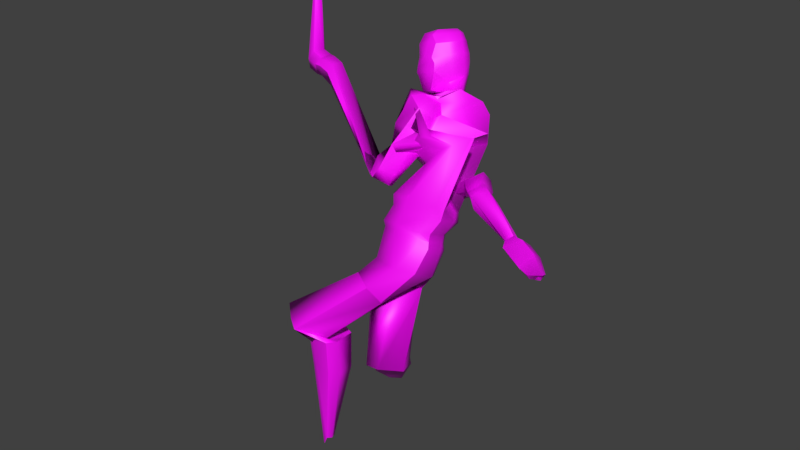 # Source: 372.blend  (saved by Blender 2.93.20; exported with 4.5.12 LTS)
import bpy
from mathutils import Matrix  # noqa: F401  (used for matrix-valued properties, if any)

bpy.ops.wm.read_factory_settings(use_empty=True)
scene = bpy.context.scene
scene.name = 'Scene'

# ---- collections
col_collection_1 = bpy.data.collections.new('Collection 1'); scene.collection.children.link(col_collection_1)

# ---- images (referenced by path relative to the original .blend; pixels are not part of the script)
import os
ASSET_DIR = os.environ.get("B2B_ASSET_DIR", "")  # directory of the original .blend (textures are referenced by path, not embedded)
HERE = os.path.dirname(os.path.abspath(__file__))  # packed textures are extracted next to this script under _unpacked/

def load_image(name, relpath, width, height, colorspace="sRGB"):
    """Load a texture the original file referenced (path relative to the .blend, or extracted next to this script)."""
    p = next((c for c in (os.path.join(HERE, relpath), os.path.join(ASSET_DIR, relpath)) if relpath and os.path.exists(c)), "")
    if p:
        img = bpy.data.images.load(p, check_existing=True)
        img.name = name
    else:  # same state as the original file: an image datablock whose file is absent (Cycles renders it pink)
        img = bpy.data.images.new(name, width, height)
        img.source = "FILE"
        img.filepath = "//" + (relpath or name)
    img.colorspace_settings.name = colorspace
    return img
img_372_0_bmp = load_image('372.0.bmp', '372.0.bmp', 1024, 1024, 'sRGB')
img_372_1_bmp = load_image('372.1.bmp', '372.1.bmp', 1024, 1024, 'sRGB')

# ---- materials (node trees are filled in below, after node groups)
mat_material0 = bpy.data.materials.new('Material0')
mat_material0.alpha_threshold = 0.0
mat_material0.use_transparent_shadow = False
mat_material0.specular_color = (0.0, 0.0, 0.0)
mat_material0.roughness = 0.5
mat_material1 = bpy.data.materials.new('Material1')
mat_material1.alpha_threshold = 0.0
mat_material1.use_transparent_shadow = False
mat_material1.specular_color = (0.0, 0.0, 0.0)
mat_material1.roughness = 0.5

# ---- material node trees
mat_material0.use_nodes = True; mat_material0.node_tree.nodes.clear()
_N = mat_material0.node_tree.nodes; _L = mat_material0.node_tree.links
n0 = _N.new('ShaderNodeBsdfPrincipled'); n0.name = 'Principled BSDF'; n0.location = (10, 300)
n0.distribution = 'GGX'
n0.subsurface_method = 'BURLEY'
n0.inputs[3].default_value = 1.45
n0.inputs[27].default_value = (0.0, 0.0, 0.0, 1.0)
n0.inputs[28].default_value = 1.0
n1 = _N.new('ShaderNodeOutputMaterial'); n1.name = 'Material Output'; n1.location = (300, 300)
n2 = _N.new('ShaderNodeTexImage'); n2.name = 'Image Texture'; n2.location = (-280, 280)
n2.image = img_372_0_bmp
_L.new(n0.outputs[0], n1.inputs[0])
_L.new(n2.outputs[0], n0.inputs[0])
n1.is_active_output = True
mat_material1.use_nodes = True; mat_material1.node_tree.nodes.clear()
_N = mat_material1.node_tree.nodes; _L = mat_material1.node_tree.links
n0 = _N.new('ShaderNodeBsdfPrincipled'); n0.name = 'Principled BSDF'; n0.location = (10, 300)
n0.distribution = 'GGX'
n0.subsurface_method = 'BURLEY'
n0.inputs[3].default_value = 1.45
n0.inputs[27].default_value = (0.0, 0.0, 0.0, 1.0)
n0.inputs[28].default_value = 1.0
n1 = _N.new('ShaderNodeOutputMaterial'); n1.name = 'Material Output'; n1.location = (300, 300)
n2 = _N.new('ShaderNodeTexImage'); n2.name = 'Image Texture'; n2.location = (-280, 280)
n2.image = img_372_1_bmp
_L.new(n0.outputs[0], n1.inputs[0])
_L.new(n2.outputs[0], n0.inputs[0])
n1.is_active_output = True

# ---- world
world_world = bpy.data.worlds.new('World'); scene.world = world_world
world_world.color = (0.05088, 0.05088, 0.05088)
world_world.use_sun_shadow = False
world_world.sun_shadow_jitter_overblur = 0.0
world_world.cycles.sampling_method = 'MANUAL'

# ---- meshes
me_372_ms3d_m = bpy.data.meshes.new('372.ms3d.m')
me_372_ms3d_m.from_pydata([(5.884, -2.54, 9.792), (5.86, -2.58, 9.77), (6.202, -2.993, 9.768), (6.227, -2.995, 9.749), (5.84, -2.604, 9.764), (6.211, -2.951, 9.777), (5.328, -2.099, 9.381), (5.136, -1.995, 9.224), (5.093, -2.016, 9.26), (5.215, -2.176, 9.463), (5.338, -2.376, 9.215), (5.089, -2.184, 9.154), (5.18, -2.109, 9.125), (5.409, -2.332, 9.177), (5.012, -2.105, 9.271), (5.121, -2.286, 9.472), (5.121, -2.286, 9.472), (5.012, -2.105, 9.271), (5.089, -2.184, 9.154), (5.338, -2.376, 9.215), (5.184, -2.046, 9.132), (5.432, -2.229, 9.207), (5.432, -2.229, 9.207), (5.184, -2.046, 9.132), (5.136, -1.995, 9.224), (5.328, -2.099, 9.381), (5.486, -2.236, 9.489), (5.413, -2.268, 9.561), (5.695, -2.597, 9.41), (5.743, -2.581, 9.379), (5.359, -2.332, 9.56), (5.359, -2.332, 9.56), (5.695, -2.597, 9.41), (5.742, -2.506, 9.415), (5.742, -2.506, 9.415), (5.486, -2.236, 9.489), (5.884, -2.54, 9.792), (5.86, -2.58, 9.77), (6.202, -2.993, 9.768), (6.227, -2.995, 9.749), (5.84, -2.604, 9.764), (5.84, -2.604, 9.764), (6.202, -2.993, 9.768), (6.211, -2.951, 9.777), (6.211, -2.951, 9.777), (5.884, -2.54, 9.792), (4.594, -1.254, 8.249), (4.321, -1.151, 8.226), (4.274, -1.257, 8.326), (4.539, -1.342, 8.392), (4.508, -1.631, 8.121), (4.209, -1.519, 8.095), (4.293, -1.347, 8.006), (4.596, -1.465, 8.018), (4.539, -1.342, 8.392), (4.274, -1.257, 8.326), (4.191, -1.445, 8.376), (4.458, -1.546, 8.397), (4.323, -1.199, 8.02), (4.619, -1.311, 8.045), (5.136, -1.995, 9.224), (5.093, -2.016, 9.26), (5.089, -2.184, 9.154), (4.596, -1.465, 8.018), (5.18, -2.109, 9.125), (5.093, -2.016, 9.26), (5.012, -2.105, 9.271), (5.18, -2.109, 9.125), (5.184, -2.046, 9.132), (1.307, -0.217, 7.556), (1.075, -0.3952, 7.726), (1.383, -0.2534, 7.998), (1.541, -0.096, 7.688), (1.057, -0.6065, 8.121), (1.281, -0.4914, 8.292), (1.057, -0.6065, 8.121), (1.099, -0.7261, 8.258), (1.281, -0.4914, 8.292), (1.269, -0.6258, 8.364), (1.167, -0.3404, 7.474), (1.376, -0.653, 7.407), (0.02913, -0.7673, 8.067), (1.541, -0.096, 7.688), (1.754, -0.445, 7.917), (0.0217, -0.3818, 8.107), (1.383, -0.2534, 7.998), (1.117, -0.9195, 8.076), (1.281, -0.4914, 8.292), (1.572, -0.6589, 8.404), (1.117, -0.9195, 8.076), (1.146, -0.9339, 8.278), (1.387, -0.7921, 8.429), (1.572, -0.6589, 8.404), (1.827, -0.05091, 7.411), (1.952, -0.1816, 7.256), (1.637, -0.3411, 7.092), (1.386, -0.2288, 7.152), (1.45, -0.04006, 7.162), (1.685, 0.0712, 7.267), (1.685, 0.0712, 7.267), (1.669, -0.2338, 6.894), (1.772, 0.1488, 7.089), (1.886, 0.08724, 7.092), (1.545, -0.09596, 6.9), (1.979, -0.07227, 7.069), (1.521, 0.01617, 6.957), (1.772, 0.1488, 7.089), (3.911, -1.042, 8.184), (1.772, 0.1488, 7.089), (1.886, 0.08724, 7.092), (3.875, -1.142, 8.312), (3.776, -1.406, 7.988), (3.849, -1.251, 7.883), (3.875, -1.142, 8.312), (3.793, -1.326, 8.326), (3.888, -1.102, 7.916), (3.911, -1.042, 8.184), (4.156, -1.107, 8.238), (4.11, -1.213, 8.338), (4.049, -1.463, 8.101), (4.23, -1.325, 7.965), (4.11, -1.213, 8.338), (4.031, -1.387, 8.382), (4.158, -1.156, 8.031), (4.156, -1.107, 8.238), (4.321, -1.151, 8.226), (4.274, -1.257, 8.326), (4.209, -1.519, 8.095), (4.293, -1.347, 8.006), (4.274, -1.257, 8.326), (4.191, -1.445, 8.376), (4.323, -1.199, 8.02), (4.321, -1.151, 8.226), (1.11, 0.7192, 5.081), (2.343, 1.103, 3.897), (1.195, 0.3167, 4.976), (2.918, 0.8704, 4.383), (1.337, 0.6248, 5.301), (1.074, 0.3459, 5.213), (3.024, 1.079, 4.513), (1.566, 0.7897, 5.563), (2.734, 1.338, 4.419), (2.551, 1.444, 4.308), (1.287, 0.8919, 5.391), (2.551, 1.444, 4.308), (1.287, 0.8919, 5.391), (2.517, 0.737, 3.929), (1.305, 0.1276, 5.033), (0.7771, 0.0003308, 5.177), (2.709, 0.5163, 4.096), (2.557, 1.06, 4.008), (2.483, 0.7923, 4.005), (2.363, 1.176, 4.056), (1.891, 1.013, 4.109), (2.023, 1.186, 4.101), (2.023, 1.186, 4.101), (2.551, 1.444, 4.308), (2.734, 1.338, 4.419), (2.363, 1.176, 4.056), (1.989, 0.5451, 4.027), (2.247, 0.4246, 4.02), (2.517, 1.02, 3.359), (2.557, 1.06, 4.008), (2.483, 0.7923, 4.005), (2.444, 0.7202, 3.398), (2.285, 1.183, 3.494), (2.363, 1.176, 4.056), (2.557, 1.06, 4.008), (2.517, 1.02, 3.359), (2.005, 1.174, 3.462), (1.891, 1.013, 4.109), (2.023, 1.186, 4.101), (1.871, 0.9966, 3.42), (2.023, 1.186, 4.101), (2.005, 1.174, 3.462), (1.945, 0.6139, 3.357), (1.989, 0.5451, 4.027), (2.247, 0.4246, 4.02), (2.286, 0.5501, 3.353), (2.26, 1.088, 1.701), (2.254, 0.9609, 1.859), (2.218, 1.115, 1.723), (2.26, 1.088, 1.701), (2.102, 1.035, 1.864), (2.155, 1.117, 1.883), (2.155, 1.117, 1.883), (2.142, 0.9241, 1.85), (2.202, 0.8969, 1.849), (1.42, -1.152, 8.363), (1.165, -1.254, 8.451), (1.243, -1.281, 8.538), (1.243, -1.281, 8.538), (1.165, -1.254, 8.451), (1.08, -1.504, 8.633), (1.383, -0.8895, 8.191), (1.505, -1.216, 8.288), (1.11, -0.9163, 8.422), (0.9173, -1.168, 8.521), (1.11, -0.9163, 8.422), (1.122, -1.679, 8.591), (1.049, -1.484, 8.373), (1.216, -1.786, 8.531), (1.42, -1.152, 8.363), (1.243, -1.281, 8.538), (1.47, -1.057, 8.403), (1.444, -1.108, 8.735), (1.444, -1.108, 8.735), (1.256, -1.352, 8.888), (1.459, -1.137, 8.872), (1.243, -1.281, 8.538), (1.204, -1.312, 8.64), (1.291, -1.367, 8.998), (1.545, -1.166, 8.95), (1.561, -1.301, 9.164), (1.378, -1.431, 9.192), (1.561, -1.301, 9.164), (1.492, -1.504, 9.305), (1.705, -1.384, 9.269), (1.378, -1.431, 9.192), (1.678, -1.498, 9.339), (1.452, -1.769, 9.334), (1.595, -1.878, 9.285), (1.796, -1.612, 9.283), (1.34, -1.691, 9.303), (1.244, -1.62, 9.206), (1.244, -1.62, 9.206), (1.146, -1.547, 9.02), (1.126, -1.534, 8.883), (1.08, -1.504, 8.633), (1.387, -1.848, 9.258), (1.292, -1.819, 9.133), (1.292, -1.819, 9.133), (1.18, -1.766, 8.947), (1.13, -1.712, 8.823), (1.122, -1.679, 8.591), (1.262, -1.872, 8.717), (1.216, -1.786, 8.531), (1.307, -1.935, 8.873), (1.39, -1.978, 9.067), (1.39, -1.978, 9.067), (1.485, -1.964, 9.21), (-2.343, 1.112, 7.061), (-2.025, 0.9573, 6.823), (-2.093, 0.9156, 6.814), (-2.371, 1.071, 7.075), (-1.984, 0.9622, 6.871), (-2.33, 1.133, 6.983), (-1.148, 0.2176, 6.779), (-1.185, 0.1736, 6.763), (-1.382, 0.3497, 6.717), (-1.292, 0.4632, 6.783), (-1.273, 0.1339, 6.886), (-1.209, 0.1975, 6.967), (-1.53, 0.4261, 7.095), (-1.621, 0.3471, 7.007), (-1.098, 0.2716, 6.875), (-1.238, 0.5262, 6.902), (-1.209, 0.1975, 6.967), (-1.098, 0.2716, 6.875), (-1.238, 0.5262, 6.902), (-1.53, 0.4261, 7.095), (-1.256, 0.1115, 6.829), (-1.607, 0.2822, 6.857), (-1.185, 0.1736, 6.763), (-1.256, 0.1115, 6.829), (-1.607, 0.2822, 6.857), (-1.382, 0.3497, 6.717), (-1.516, 0.4635, 6.728), (-1.401, 0.5543, 6.788), (-1.823, 0.5437, 7.004), (-1.931, 0.5259, 6.965), (-1.701, 0.7581, 6.81), (-1.701, 0.7581, 6.81), (-1.823, 0.5437, 7.004), (-1.81, 0.4342, 6.859), (-1.81, 0.4342, 6.859), (-1.516, 0.4635, 6.728), (-2.093, 0.9156, 6.814), (-2.025, 0.9573, 6.823), (-2.343, 1.112, 7.061), (-2.371, 1.071, 7.075), (-1.984, 0.9622, 6.871), (-1.984, 0.9622, 6.871), (-2.343, 1.112, 7.061), (-2.33, 1.133, 6.983), (-2.33, 1.133, 6.983), (-2.093, 0.9156, 6.814), (-0.1692, -0.1294, 7.11), (-0.2523, -0.2097, 7.01), (-0.4661, -0.01152, 7.033), (-0.3482, 0.0936, 7.113), (-0.3902, -0.3462, 7.234), (-0.2932, -0.2784, 7.408), (-0.527, -0.05971, 7.433), (-0.636, -0.1346, 7.264), (-0.09871, -0.08829, 7.305), (-0.1692, -0.1294, 7.11), (-0.3482, 0.0936, 7.113), (-0.3086, 0.1055, 7.328), (-0.3857, -0.3574, 7.082), (-0.6175, -0.1415, 7.107), (-1.185, 0.1736, 6.763), (-1.148, 0.2176, 6.779), (-1.209, 0.1975, 6.967), (-1.273, 0.1339, 6.886), (-0.636, -0.1346, 7.264), (-1.148, 0.2176, 6.779), (-1.098, 0.2716, 6.875), (-1.273, 0.1339, 6.886), (-1.256, 0.1115, 6.829), (1.891, -2.13, 6.829), (1.462, -2.175, 6.78), (1.585, -1.967, 6.543), (1.871, -1.898, 6.527), (1.599, -2.324, 7.179), (1.9, -2.283, 7.19), (1.9, -2.283, 7.19), (1.655, -2.324, 7.357), (1.599, -2.324, 7.179), (1.876, -2.283, 7.341), (1.1, -1.663, 7.102), (1.336, -1.683, 6.816), (1.389, -1.988, 6.593), (0.9257, -1.106, 7.035), (1.988, -1.734, 6.95), (1.871, -1.898, 6.527), (1.891, -2.13, 6.829), (1.465, -2.146, 7.411), (2.077, -2.059, 7.399), (1.9, -2.283, 7.19), (1.603, -2.226, 7.54), (1.465, -2.146, 7.411), (1.915, -2.169, 7.518), (2.077, -2.059, 7.399), (1.897, -1.522, 6.326), (1.819, -1.297, 6.347), (1.444, -1.399, 6.375), (1.374, -1.664, 6.31), (1.508, -1.685, 6.164), (1.773, -1.598, 6.139), (1.773, -1.598, 6.139), (1.391, -1.306, 6.174), (1.753, -1.462, 5.976), (1.799, -1.354, 6.031), (1.379, -1.453, 6.061), (1.77, -1.215, 6.151), (1.451, -1.54, 6.001), (1.753, -1.462, 5.976), (1.799, -1.354, 6.031), (1.753, -1.462, 5.976), (0.05811, -0.5022, 7.019), (0.1502, -0.3955, 7.108), (-0.004223, -0.6362, 7.429), (-0.1047, -0.7174, 7.275), (0.1502, -0.3955, 7.108), (0.1983, -0.3825, 7.303), (-0.09588, -0.7095, 7.118), (0.05811, -0.5022, 7.019), (-0.1166, -0.2997, 7.011), (-0.03367, -0.2195, 7.11), (-0.1632, -0.3726, 7.396), (-0.3631, -0.4193, 7.234), (-0.03367, -0.2195, 7.11), (0.03186, -0.1824, 7.292), (-0.2503, -0.4476, 7.084), (-0.1166, -0.2997, 7.011), (-0.2523, -0.2097, 7.01), (-0.1692, -0.1294, 7.11), (-0.2932, -0.2784, 7.408), (-0.3902, -0.3462, 7.234), (-0.1692, -0.1294, 7.11), (-0.09871, -0.08829, 7.305), (-0.3857, -0.3574, 7.082), (-0.2523, -0.2097, 7.01), (1.192, -0.4103, 5.029), (1.469, -0.3611, 3.31), (1.595, -0.5419, 5.04), (1.526, 0.3602, 3.316), (1.816, 0.34, 3.277), (1.889, 0.05624, 5.053), (1.95, 0.09977, 3.33), (1.893, -0.2855, 5.088), (1.966, -0.0858, 3.366), (1.893, -0.2855, 5.088), (1.966, -0.0858, 3.366), (1.051, -0.2344, 5.052), (1.187, -0.1543, 3.31), (1.07, 0.1565, 3.365), (2.063, -0.04401, 3.082), (1.803, -0.1117, 3.014), (2.119, -0.1847, 3.256), (1.855, -0.5315, 3.435), (2.074, -0.3249, 3.421), (1.95, 0.09977, 3.33), (1.966, -0.0858, 3.366), (2.074, -0.3249, 3.421), (2.119, -0.1847, 3.256), (1.476, -0.5276, 3.175), (1.414, -0.3116, 3.001), (1.803, -0.1117, 3.014), (2.063, -0.04401, 3.082), (2.232, -0.4097, 2.57), (1.928, -0.4562, 2.524), (2.063, -0.04401, 3.082), (2.119, -0.1847, 3.256), (2.296, -0.5383, 2.85), (2.232, -0.4097, 2.57), (2.074, -0.3249, 3.421), (1.855, -0.5315, 3.435), (2.247, -0.796, 2.954), (2.072, -0.9343, 2.918), (2.074, -0.3249, 3.421), (2.247, -0.796, 2.954), (1.476, -0.5276, 3.175), (1.752, -0.9074, 2.689), (1.414, -0.3116, 3.001), (1.756, -0.6165, 2.499), (2.7, -1.447, 1.806), (2.614, -1.402, 1.783), (2.704, -1.442, 1.844), (2.7, -1.447, 1.806), (2.657, -1.47, 1.932), (2.737, -1.411, 1.923), (2.737, -1.411, 1.923), (2.563, -1.477, 1.86), (2.548, -1.449, 1.802), (1.617, -1.565, 8.315), (1.587, -1.575, 8.199), (1.605, -1.292, 8.253), (1.507, -1.828, 8.379), (1.587, -1.575, 8.199), (1.617, -1.565, 8.315), (1.476, -1.222, 8.093), (1.34, -1.522, 8.141), (1.476, -1.222, 8.093), (1.342, -1.845, 8.461), (1.702, -1.234, 8.265), (1.617, -1.565, 8.315), (1.605, -1.292, 8.253), (1.868, -1.43, 8.483), (1.928, -1.494, 8.592), (1.777, -1.748, 8.578), (1.868, -1.43, 8.483), (1.657, -1.656, 8.371), (1.617, -1.565, 8.315), (1.951, -1.475, 8.708), (1.831, -1.778, 8.677), (1.976, -1.617, 8.917), (1.897, -1.826, 8.883), (1.97, -1.586, 9.111), (1.905, -1.818, 9.059), (1.976, -1.617, 8.917), (1.897, -1.826, 8.883), (1.925, -1.685, 9.193), (1.716, -1.97, 9.176), (1.762, -2.012, 9.052), (1.762, -2.014, 8.897), (1.762, -2.014, 8.897), (1.708, -1.975, 8.685), (1.635, -1.921, 8.58), (1.507, -1.828, 8.379), (1.61, -2.017, 9.126), (1.558, -2.022, 8.975), (1.558, -2.022, 8.975), (1.49, -2.002, 8.763), (1.458, -1.961, 8.628), (1.342, -1.845, 8.461), (1.387, -0.7921, 8.429), (1.146, -0.9339, 8.278), (0.9173, -1.168, 8.521), (0.4568, 0.1986, 6.43), (0.4445, -0.169, 6.288), (0.3225, 0.08886, 6.676), (0.275, -0.2249, 6.558), (0.3065, 0.01707, 6.864), (0.2852, -0.2637, 6.704), (1.376, -0.653, 7.407), (0.0217, -0.3818, 8.107), (0.5033, -0.2827, 6.223), (0.3224, -0.4059, 6.463), (0.3671, -0.473, 6.627), (0.2371, -1.068, 7.726), (0.02913, -0.7673, 8.067), (1.117, -0.9195, 8.076), (0.3912, -1.318, 8.142), (0.5533, -1.332, 8.335), (0.7376, -0.4539, 6.137), (0.6123, -0.5444, 6.393), (0.6361, -0.5952, 6.545), (0.5319, -1.222, 7.554), (0.7438, -1.502, 8.05), (0.8445, -1.509, 8.168), (1.049, -1.484, 8.373), (0.4546, 0.2361, 6.307), (0.4279, -0.0899, 6.149), (0.4982, -0.2384, 6.076), (0.7072, -0.4176, 5.988), (0.4101, 0.3038, 6.207), (0.4025, -0.03045, 6.048), (0.4674, 0.5812, 5.828), (0.4253, 0.1811, 5.613), (0.4671, -0.2148, 5.954), (0.5226, -0.006643, 5.532), (0.7366, -0.1784, 5.439), (0.674, -0.3989, 5.868), (1.11, 0.7192, 5.081), (1.195, 0.3167, 4.976), (1.305, 0.1276, 5.033), (0.7771, 0.0003308, 5.177), (1.34, -1.522, 8.141), (1.603, -2.226, 7.54), (1.915, -2.169, 7.518), (1.328, -0.7243, 6.248), (1.086, -0.6934, 6.03), (1.475, -0.6343, 6.019), (1.001, -0.8119, 6.249), (1.353, -0.8294, 6.418), (1.033, -0.8689, 6.386), (1.336, -1.683, 6.816), (0.9257, -1.106, 7.035), (0.7928, -0.7864, 6.263), (0.9499, -0.6479, 6.042), (0.8058, -0.8278, 6.44), (0.6972, -1.453, 7.311), (1.1, -1.663, 7.102), (1.465, -2.146, 7.411), (0.8609, -1.711, 7.719), (1.023, -1.725, 7.912), (1.455, -0.5819, 5.904), (1.096, -0.6365, 5.879), (0.9253, -0.5877, 5.904), (1.475, -0.5671, 5.777), (1.107, -0.6067, 5.763), (1.163, -0.4222, 5.316), (1.611, -0.3541, 5.367), (0.8952, -0.5649, 5.781), (0.9507, -0.3567, 5.359), (1.595, -0.5419, 5.04), (1.192, -0.4103, 5.029), (1.051, -0.2344, 5.052), (0.8963, 0.3663, 6.789), (1.304, 0.1454, 6.708), (1.431, 0.2557, 6.416), (0.9782, 0.4608, 6.556), (0.8439, 0.3433, 7.024), (1.341, 0.1007, 6.879), (0.2649, -0.1083, 8.005), (0.4509, -0.04773, 7.897), (0.8436, -0.2175, 7.527), (0.9453, -0.1112, 7.956), (0.7445, -0.1512, 8.039), (1.694, -0.7815, 8.467), (1.383, -0.8895, 8.191), (1.371, -0.3273, 7.655), (0.4754, 0.1419, 6.725), (0.6121, 0.2822, 6.452), (0.4399, 0.07665, 6.897), (0.05939, -0.3664, 8.094), (1.754, -0.445, 7.917), (1.572, -0.6589, 8.404), (1.11, -0.9163, 8.422), (1.387, -0.7921, 8.429), (0.9173, -1.168, 8.521), (0.3225, 0.08886, 6.676), (0.4568, 0.1986, 6.43), (0.3065, 0.01707, 6.864), (0.0217, -0.3818, 8.107), (1.393, 0.2607, 6.314), (0.9712, 0.4652, 6.416), (0.5988, 0.3242, 6.35), (0.4546, 0.2361, 6.307), (0.4546, 0.2361, 6.307), (1.408, 0.4712, 5.786), (0.9801, 0.6911, 5.88), (0.7557, 0.7456, 5.898), (0.5892, 0.4097, 6.252), (0.4674, 0.5812, 5.828), (0.4101, 0.3038, 6.207), (1.337, 0.6248, 5.301), (1.566, 0.7897, 5.563), (1.287, 0.8919, 5.391), (1.11, 0.7192, 5.081), (1.573, -0.1813, 6.501), (1.717, -0.1431, 6.258), (1.667, -0.322, 6.673), (1.085, -0.5561, 7.144), (1.074, -0.7567, 7.046), (1.644, -0.6957, 7.327), (1.636, -0.8967, 7.236), (2.137, -1.956, 7.539), (1.383, -0.5926, 6.338), (1.546, -0.481, 6.076), (1.409, -0.7073, 6.485), (0.9368, -1.07, 7.054), (1.988, -1.734, 6.95), (2.077, -2.059, 7.399), (1.476, -1.222, 8.093), (1.915, -2.169, 7.518), (1.34, -1.522, 8.141), (1.328, -0.7243, 6.248), (1.475, -0.6343, 6.019), (1.353, -0.8294, 6.418), (0.9257, -1.106, 7.035), (1.66, -0.09789, 6.138), (1.539, -0.4445, 5.97), (1.455, -0.5819, 5.904), (1.685, 0.1149, 5.595), (1.762, -0.07744, 5.492), (1.573, -0.3947, 5.855), (1.611, -0.3541, 5.367), (1.475, -0.5671, 5.777), (1.889, 0.05624, 5.053), (1.893, -0.2855, 5.088), (1.595, -0.5419, 5.04), (1.828, -1.137, 8.73), (1.686, -1.169, 8.963), (1.854, -1.222, 8.883), (1.591, -1.128, 8.841), (1.545, -1.166, 8.95), (1.641, -1.066, 8.325), (1.47, -1.057, 8.403), (1.566, -1.079, 8.714), (1.771, -1.095, 8.58), (1.809, -1.094, 8.643), (1.918, -1.294, 9.082), (1.718, -1.297, 9.157), (1.705, -1.384, 9.269), (1.909, -1.429, 9.24), (1.505, -1.216, 8.288), (1.42, -1.152, 8.363), (1.561, -1.301, 9.164), (1.459, -1.137, 8.872), (1.444, -1.108, 8.735), (1.678, -1.498, 9.339), (1.796, -1.612, 9.283), (1.952, -1.37, 8.805), (1.912, -1.372, 8.649), (1.951, -1.475, 8.708), (1.873, -1.313, 8.531), (1.702, -1.234, 8.265), (1.969, -1.487, 9.007), (1.97, -1.586, 9.111), (1.605, -1.292, 8.253), (1.976, -1.617, 8.917), (1.928, -1.494, 8.592), (1.868, -1.43, 8.483), (1.925, -1.685, 9.193)], [], [(1, 2, 0), (2, 3, 0), (4, 2, 1), (5, 0, 3), (7, 8, 6), (8, 9, 6), (11, 12, 10), (12, 13, 10), (8, 14, 9), (14, 15, 9), (17, 18, 16), (18, 19, 16), (12, 20, 13), (20, 21, 13), (23, 24, 22), (24, 25, 22), (6, 9, 26), (9, 27, 26), (10, 13, 28), (13, 29, 28), (9, 15, 27), (15, 30, 27), (16, 19, 31), (19, 32, 31), (13, 21, 29), (21, 33, 29), (22, 25, 34), (25, 35, 34), (26, 27, 36), (27, 37, 36), (28, 29, 38), (29, 39, 38), (27, 30, 37), (30, 40, 37), (31, 32, 41), (32, 42, 41), (29, 33, 39), (33, 43, 39), (34, 35, 44), (35, 45, 44), (47, 48, 46), (48, 49, 46), (51, 52, 50), (52, 53, 50), (55, 56, 54), (56, 57, 54), (56, 51, 57), (51, 50, 57), (52, 58, 53), (58, 59, 53), (58, 47, 59), (47, 46, 59), (46, 49, 60), (49, 61, 60), (50, 53, 62), (63, 64, 62), (54, 57, 65), (57, 66, 65), (57, 50, 66), (50, 62, 66), (53, 59, 67), (59, 68, 67), (59, 46, 68), (46, 60, 68), (70, 71, 69), (71, 72, 69), (73, 71, 70), (74, 71, 73), (76, 77, 75), (78, 77, 76), (80, 81, 79), (81, 70, 79), (83, 84, 82), (83, 82, 85), (81, 86, 70), (86, 73, 70), (88, 83, 87), (83, 85, 87), (89, 90, 76), (89, 76, 75), (90, 91, 76), (91, 78, 76), (91, 92, 78), (92, 77, 78), (82, 84, 93), (84, 94, 93), (84, 80, 94), (80, 95, 94), (80, 79, 96), (79, 97, 96), (98, 69, 72), (69, 98, 97), (99, 82, 93), (100, 80, 96), (99, 93, 101), (93, 102, 101), (95, 80, 100), (96, 103, 100), (93, 94, 102), (94, 104, 102), (94, 95, 104), (95, 100, 104), (96, 97, 103), (97, 105, 103), (97, 98, 105), (98, 106, 105), (108, 109, 107), (109, 110, 107), (100, 103, 111), (103, 112, 111), (102, 104, 113), (104, 114, 113), (104, 100, 114), (100, 111, 114), (103, 105, 112), (105, 115, 112), (105, 106, 115), (106, 116, 115), (107, 110, 117), (110, 118, 117), (111, 112, 119), (112, 120, 119), (113, 114, 121), (114, 122, 121), (114, 111, 122), (111, 119, 122), (112, 115, 120), (115, 123, 120), (115, 116, 123), (116, 124, 123), (117, 118, 125), (118, 126, 125), (119, 120, 127), (120, 128, 127), (121, 122, 129), (122, 130, 129), (122, 119, 130), (119, 127, 130), (120, 123, 128), (123, 131, 128), (123, 124, 131), (124, 132, 131), (79, 70, 69), (69, 97, 79), (134, 135, 133), (137, 138, 136), (137, 136, 139), (140, 137, 139), (140, 139, 141), (133, 143, 142), (133, 142, 134), (145, 140, 144), (140, 141, 144), (147, 135, 146), (135, 134, 146), (138, 148, 136), (148, 149, 136), (148, 147, 149), (147, 146, 149), (139, 136, 150), (136, 151, 150), (141, 139, 152), (139, 150, 152), (134, 142, 153), (142, 154, 153), (156, 157, 155), (157, 158, 155), (146, 134, 159), (134, 153, 159), (136, 149, 151), (149, 160, 151), (149, 146, 160), (146, 159, 160), (162, 163, 161), (163, 164, 161), (166, 167, 165), (167, 168, 165), (170, 171, 169), (170, 169, 172), (173, 166, 165), (173, 165, 174), (176, 170, 175), (170, 172, 175), (163, 177, 164), (177, 178, 164), (177, 176, 178), (176, 175, 178), (161, 164, 179), (164, 180, 179), (165, 168, 181), (168, 182, 181), (172, 169, 183), (169, 184, 183), (174, 165, 185), (165, 181, 185), (175, 172, 186), (172, 183, 186), (164, 178, 180), (178, 187, 180), (178, 175, 187), (175, 186, 187), (189, 190, 188), (192, 193, 191), (188, 195, 194), (196, 188, 194), (189, 188, 196), (197, 193, 192), (198, 197, 192), (199, 193, 197), (200, 199, 197), (201, 199, 200), (203, 204, 202), (203, 205, 204), (207, 208, 206), (209, 210, 206), (207, 206, 210), (211, 212, 208), (207, 211, 208), (213, 212, 211), (214, 213, 211), (216, 217, 215), (218, 216, 215), (216, 219, 217), (220, 221, 219), (221, 222, 219), (220, 219, 216), (223, 220, 216), (218, 223, 216), (224, 223, 218), (225, 214, 211), (226, 225, 211), (226, 211, 207), (227, 226, 207), (227, 207, 210), (228, 227, 210), (228, 210, 209), (229, 220, 223), (230, 223, 224), (229, 223, 230), (231, 225, 226), (232, 231, 226), (232, 226, 227), (233, 232, 227), (233, 227, 228), (234, 233, 228), (233, 234, 235), (236, 235, 234), (232, 233, 235), (237, 232, 235), (231, 232, 237), (238, 231, 237), (240, 230, 239), (229, 230, 240), (221, 220, 240), (229, 240, 220), (242, 243, 241), (241, 243, 244), (245, 242, 241), (246, 244, 243), (248, 249, 247), (247, 249, 250), (252, 253, 251), (251, 253, 254), (247, 250, 255), (255, 250, 256), (258, 259, 257), (257, 259, 260), (251, 254, 261), (261, 254, 262), (264, 265, 263), (263, 265, 266), (249, 267, 250), (250, 267, 268), (253, 269, 254), (254, 269, 270), (250, 268, 256), (256, 268, 271), (259, 272, 260), (260, 272, 273), (254, 270, 262), (262, 270, 274), (265, 275, 266), (266, 275, 276), (267, 277, 268), (268, 277, 278), (269, 279, 270), (270, 279, 280), (268, 278, 271), (271, 278, 281), (272, 282, 273), (273, 282, 283), (270, 280, 274), (274, 280, 284), (275, 285, 276), (276, 285, 286), (288, 289, 287), (287, 289, 290), (292, 293, 291), (291, 293, 294), (296, 297, 295), (295, 297, 298), (295, 298, 292), (292, 298, 293), (291, 294, 299), (299, 294, 300), (299, 300, 288), (288, 300, 289), (289, 301, 290), (290, 301, 302), (293, 303, 294), (305, 303, 304), (297, 306, 298), (298, 306, 307), (298, 307, 293), (293, 307, 303), (294, 308, 300), (300, 308, 309), (300, 309, 289), (289, 309, 301), (311, 312, 310), (310, 312, 313), (314, 311, 310), (315, 314, 310), (317, 318, 316), (319, 317, 316), (321, 322, 320), (320, 322, 311), (324, 325, 323), (324, 326, 325), (320, 311, 327), (327, 311, 314), (328, 329, 324), (324, 329, 326), (331, 317, 330), (331, 318, 317), (330, 317, 332), (332, 317, 319), (332, 319, 333), (333, 319, 316), (325, 334, 323), (323, 334, 335), (323, 335, 321), (321, 335, 336), (321, 337, 322), (322, 337, 338), (339, 313, 312), (312, 338, 339), (340, 334, 325), (341, 337, 321), (340, 342, 334), (334, 342, 343), (336, 341, 321), (337, 341, 344), (334, 343, 335), (335, 343, 345), (335, 345, 336), (336, 345, 341), (337, 344, 338), (338, 344, 346), (338, 346, 339), (339, 346, 347), (349, 350, 348), (348, 350, 351), (341, 352, 344), (344, 352, 353), (343, 354, 345), (345, 354, 355), (345, 355, 341), (341, 355, 352), (344, 353, 346), (346, 353, 356), (346, 356, 347), (347, 356, 357), (350, 358, 351), (351, 358, 359), (352, 360, 353), (353, 360, 361), (354, 362, 355), (355, 362, 363), (355, 363, 352), (352, 363, 360), (353, 361, 356), (356, 361, 364), (356, 364, 357), (357, 364, 365), (358, 366, 359), (359, 366, 367), (360, 368, 361), (361, 368, 369), (362, 370, 363), (363, 370, 371), (363, 371, 360), (360, 371, 368), (361, 369, 364), (364, 369, 372), (364, 372, 365), (365, 372, 373), (322, 312, 311), (312, 322, 338), (375, 376, 374), (137, 377, 138), (137, 378, 377), (379, 378, 137), (379, 380, 378), (376, 382, 381), (376, 375, 382), (383, 384, 379), (379, 384, 380), (385, 386, 374), (374, 386, 375), (138, 377, 148), (148, 377, 387), (148, 387, 385), (385, 387, 386), (378, 388, 377), (377, 388, 389), (380, 390, 378), (378, 390, 388), (375, 391, 382), (382, 391, 392), (394, 395, 393), (393, 395, 396), (386, 397, 375), (375, 397, 391), (377, 389, 387), (387, 389, 398), (387, 398, 386), (386, 398, 397), (400, 401, 399), (399, 401, 402), (404, 405, 403), (403, 405, 406), (408, 409, 407), (408, 410, 409), (411, 405, 404), (411, 412, 405), (413, 414, 408), (408, 414, 410), (399, 402, 415), (415, 402, 416), (415, 416, 413), (413, 416, 414), (401, 417, 402), (402, 417, 418), (405, 419, 406), (406, 419, 420), (410, 421, 409), (409, 421, 422), (412, 423, 405), (405, 423, 419), (414, 424, 410), (410, 424, 421), (402, 418, 416), (416, 418, 425), (416, 425, 414), (414, 425, 424), (427, 428, 426), (430, 431, 429), (428, 194, 195), (432, 194, 428), (427, 432, 428), (433, 430, 429), (434, 430, 433), (435, 433, 429), (200, 433, 435), (201, 200, 435), (437, 438, 436), (437, 436, 439), (441, 442, 440), (444, 442, 443), (441, 443, 442), (446, 440, 445), (441, 440, 446), (447, 446, 445), (448, 446, 447), (450, 451, 449), (452, 451, 450), (450, 449, 453), (454, 453, 221), (221, 453, 222), (454, 450, 453), (455, 450, 454), (452, 450, 455), (456, 452, 455), (457, 446, 448), (458, 446, 457), (458, 441, 446), (459, 441, 458), (459, 443, 441), (460, 443, 459), (460, 444, 443), (461, 455, 454), (462, 456, 455), (461, 462, 455), (463, 458, 457), (464, 458, 463), (464, 459, 458), (465, 459, 464), (465, 460, 459), (466, 460, 465), (465, 235, 466), (236, 466, 235), (464, 235, 465), (237, 235, 464), (463, 237, 464), (238, 237, 463), (240, 239, 462), (461, 240, 462), (221, 240, 454), (461, 454, 240), (468, 469, 467), (471, 472, 470), (473, 472, 471), (474, 472, 473), (475, 474, 473), (476, 474, 475), (476, 477, 474), (478, 479, 471), (473, 471, 479), (475, 473, 479), (480, 475, 479), (476, 475, 480), (481, 476, 480), (482, 476, 481), (483, 482, 481), (484, 483, 481), (485, 483, 484), (468, 483, 485), (485, 469, 468), (487, 479, 486), (479, 478, 486), (488, 480, 487), (479, 487, 480), (488, 489, 480), (489, 481, 480), (489, 490, 481), (490, 484, 481), (490, 485, 484), (490, 491, 485), (491, 469, 485), (491, 492, 469), (471, 470, 493), (494, 471, 493), (478, 471, 495), (471, 494, 495), (486, 478, 496), (478, 495, 496), (494, 493, 497), (498, 494, 497), (500, 497, 499), (500, 498, 497), (501, 498, 500), (501, 500, 502), (495, 494, 501), (501, 494, 498), (504, 501, 503), (502, 503, 501), (496, 495, 504), (504, 495, 501), (500, 499, 505), (506, 500, 505), (502, 500, 507), (500, 506, 507), (503, 502, 508), (507, 508, 502), (510, 511, 509), (513, 514, 512), (515, 513, 512), (516, 515, 512), (517, 515, 516), (518, 517, 516), (518, 516, 519), (521, 513, 520), (515, 520, 513), (517, 520, 515), (522, 520, 517), (518, 522, 517), (523, 522, 518), (524, 523, 518), (525, 523, 524), (526, 523, 525), (527, 526, 525), (510, 527, 525), (527, 510, 509), (487, 486, 520), (520, 486, 521), (488, 487, 522), (520, 522, 487), (488, 522, 489), (489, 522, 523), (489, 523, 490), (490, 523, 526), (490, 526, 527), (490, 527, 491), (491, 527, 509), (491, 509, 492), (513, 528, 514), (529, 528, 513), (521, 530, 513), (513, 530, 529), (486, 496, 521), (521, 496, 530), (529, 531, 528), (532, 531, 529), (533, 534, 531), (533, 531, 532), (535, 533, 532), (535, 536, 533), (530, 535, 529), (535, 532, 529), (504, 503, 535), (536, 535, 503), (496, 504, 530), (504, 535, 530), (533, 537, 534), (538, 537, 533), (536, 539, 533), (533, 539, 538), (503, 508, 536), (539, 536, 508), (541, 542, 540), (543, 540, 542), (544, 545, 541), (540, 544, 541), (546, 547, 544), (548, 545, 544), (546, 549, 547), (550, 549, 546), (551, 552, 549), (549, 552, 553), (554, 540, 543), (555, 554, 543), (556, 540, 554), (556, 544, 540), (546, 544, 556), (557, 546, 556), (558, 546, 557), (550, 546, 558), (551, 550, 558), (559, 551, 558), (551, 560, 552), (561, 560, 551), (559, 561, 551), (562, 560, 561), (563, 554, 555), (564, 563, 555), (556, 554, 563), (565, 556, 563), (566, 557, 565), (557, 556, 565), (558, 557, 566), (543, 542, 567), (568, 543, 567), (569, 543, 568), (555, 543, 569), (570, 555, 569), (564, 555, 571), (568, 567, 572), (573, 568, 572), (574, 568, 573), (569, 568, 575), (574, 576, 575), (577, 569, 575), (571, 569, 577), (568, 574, 575), (576, 577, 575), (553, 547, 549), (550, 551, 549), (548, 544, 547), (547, 553, 548), (579, 572, 578), (579, 580, 573), (574, 580, 576), (574, 573, 580), (581, 576, 580), (579, 573, 572), (541, 582, 542), (583, 542, 582), (584, 541, 545), (582, 541, 584), (586, 584, 585), (548, 584, 545), (586, 585, 587), (588, 586, 587), (589, 587, 552), (587, 553, 552), (590, 583, 582), (591, 583, 590), (592, 590, 582), (592, 582, 584), (586, 592, 584), (593, 592, 586), (594, 593, 586), (588, 594, 586), (589, 594, 588), (595, 594, 589), (589, 552, 596), (597, 589, 596), (595, 589, 597), (598, 597, 596), (599, 591, 590), (600, 591, 599), (592, 599, 590), (601, 599, 592), (602, 601, 593), (593, 601, 592), (594, 602, 593), (583, 567, 542), (603, 567, 583), (604, 603, 583), (591, 604, 583), (605, 604, 591), (600, 605, 591), (603, 572, 567), (606, 572, 603), (607, 606, 603), (604, 608, 603), (607, 608, 609), (610, 608, 604), (605, 610, 604), (603, 608, 607), (609, 608, 610), (553, 587, 585), (588, 587, 589), (548, 585, 584), (585, 548, 553), (611, 578, 572), (611, 606, 612), (607, 609, 612), (607, 612, 606), (613, 612, 609), (611, 572, 606), (615, 616, 614), (617, 615, 614), (618, 615, 617), (620, 621, 619), (619, 621, 622), (622, 621, 623), (621, 614, 623), (617, 614, 621), (615, 625, 624), (624, 616, 615), (626, 627, 624), (625, 626, 624), (620, 619, 628), (629, 620, 628), (630, 625, 615), (618, 630, 615), (631, 618, 617), (631, 617, 621), (632, 631, 621), (632, 621, 620), (626, 625, 630), (633, 634, 627), (626, 633, 627), (635, 614, 616), (636, 614, 635), (637, 636, 635), (639, 619, 638), (619, 622, 638), (622, 623, 638), (638, 623, 614), (636, 638, 614), (635, 624, 640), (624, 635, 616), (641, 624, 627), (640, 624, 641), (639, 628, 619), (642, 628, 639), (643, 635, 640), (637, 635, 643), (644, 636, 637), (644, 638, 636), (645, 638, 644), (645, 639, 638), (641, 643, 640), (646, 627, 634), (641, 627, 646)])
me_372_ms3d_m.polygons.foreach_set('use_smooth', [True] * 778)
me_372_ms3d_m.polygons.foreach_set('material_index', [0, 0, 0, 0, 0, 0, 0, 0, 0, 0, 0, 0, 0, 0, 0, 0, 0, 0, 0, 0, 0, 0, 0, 0, 0, 0, 0, 0, 0, 0, 0, 0, 0, 0, 0, 0, 0, 0, 0, 0, 0, 0, 0, 0, 0, 0, 0, 0, 0, 0, 0, 0, 0, 0, 0, 0, 0, 0, 0, 0, 0, 0, 0, 0, 0, 0, 0, 0, 0, 0, 0, 0, 0, 0, 0, 0, 0, 0, 0, 0, 0, 0, 0, 0, 0, 0, 0, 0, 0, 0, 0, 0, 0, 0, 0, 0, 0, 0, 0, 0, 0, 0, 0, 0, 0, 0, 0, 0, 0, 0, 0, 0, 0, 0, 0, 0, 0, 0, 0, 0, 0, 0, 0, 0, 0, 0, 0, 0, 0, 0, 0, 0, 0, 0, 0, 0, 0, 0, 0, 0, 0, 0, 0, 0, 0, 0, 0, 0, 0, 0, 0, 0, 0, 0, 0, 0, 0, 0, 0, 0, 0, 0, 0, 0, 0, 0, 0, 0, 0, 0, 0, 0, 0, 0, 0, 0, 0, 0, 0, 0, 0, 0, 0, 0, 0, 0, 0, 0, 0, 0, 0, 0, 0, 0, 0, 0, 0, 0, 0, 0, 0, 0, 0, 0, 0, 0, 0, 0, 0, 0, 0, 0, 0, 0, 0, 0, 0, 0, 0, 0, 0, 0, 0, 0, 0, 0, 0, 0, 0, 0, 0, 0, 0, 0, 0, 0, 0, 0, 0, 0, 0, 0, 0, 0, 0, 0, 0, 0, 0, 0, 0, 0, 0, 0, 0, 0, 0, 0, 0, 0, 0, 0, 0, 0, 0, 0, 0, 0, 0, 0, 0, 0, 0, 0, 0, 0, 0, 0, 0, 0, 0, 0, 0, 0, 0, 0, 0, 0, 0, 0, 0, 0, 0, 0, 0, 0, 0, 0, 0, 0, 0, 0, 0, 0, 0, 0, 0, 0, 0, 0, 0, 0, 0, 0, 0, 0, 0, 0, 0, 0, 0, 0, 0, 0, 0, 0, 0, 0, 0, 0, 0, 0, 0, 0, 0, 0, 0, 0, 0, 0, 0, 0, 0, 0, 0, 0, 0, 0, 0, 0, 0, 0, 0, 0, 0, 0, 0, 0, 0, 0, 0, 0, 0, 0, 0, 0, 0, 0, 0, 0, 0, 0, 0, 0, 0, 0, 0, 0, 0, 0, 0, 0, 0, 0, 0, 0, 0, 0, 0, 0, 0, 0, 0, 0, 0, 0, 0, 0, 0, 0, 0, 0, 0, 0, 0, 0, 0, 0, 0, 0, 0, 0, 0, 0, 0, 0, 0, 0, 0, 0, 0, 0, 0, 0, 0, 0, 0, 0, 0, 0, 0, 0, 0, 0, 0, 0, 0, 0, 0, 0, 0, 0, 0, 0, 0, 0, 0, 0, 0, 0, 0, 0, 0, 0, 0, 0, 0, 0, 0, 0, 0, 0, 0, 0, 0, 0, 0, 0, 0, 0, 0, 0, 0, 0, 0, 0, 0, 0, 0, 0, 0, 0, 0, 0, 0, 0, 0, 0, 0, 0, 0, 0, 0, 0, 0, 0, 0, 0, 0, 0, 0, 0, 0, 0, 0, 0, 0, 0, 0, 0, 0, 0, 0, 0, 0, 0, 0, 0, 0, 0, 0, 0, 0, 0, 0, 0, 0, 0, 0, 0, 0, 0, 0, 0, 0, 0, 0, 0, 0, 0, 0, 0, 0, 0, 0, 0, 0, 0, 0, 0, 0, 0, 0, 0, 0, 0, 0, 0, 0, 0, 0, 0, 0, 0, 0, 0, 0, 0, 0, 0, 0, 0, 0, 0, 0, 0, 0, 0, 0, 0, 0, 0, 0, 0, 0, 0, 0, 0, 0, 0, 0, 0, 0, 0, 0, 0, 0, 0, 0, 0, 0, 0, 0, 0, 0, 0, 0, 0, 0, 0, 0, 0, 0, 0, 0, 0, 0, 0, 0, 0, 0, 0, 0, 0, 0, 0, 0, 0, 0, 0, 0, 0, 0, 0, 0, 0, 0, 0, 0, 0, 0, 0, 0, 0, 0, 0, 0, 0, 0, 0, 0, 0, 0, 0, 0, 0, 0, 0, 0, 0, 0, 0, 0, 0, 0, 0, 0, 0, 0, 0, 0, 0, 0, 0, 0, 0, 0, 0, 0, 0, 0, 0, 0, 0, 0, 0, 0, 0, 0, 0, 0, 0, 0, 0, 0, 0, 0, 0, 0, 0, 0, 0, 0, 0, 0, 0, 0, 0, 0, 0, 0, 0, 0, 0, 0, 0, 0, 0, 0, 0, 0, 0, 0, 0, 0, 0, 0, 0, 0, 0, 0, 0, 1, 1, 1, 1, 1, 1, 1, 1, 1, 1, 1, 1, 1, 1, 1, 1, 1, 1, 1, 1, 1, 1, 1, 1, 1, 1, 1, 1, 1, 1, 1, 1, 1, 1, 1, 1, 1, 1, 1, 1, 1, 1, 1, 1, 1, 1])
_k = set([(0, 1), (0, 5), (1, 4), (2, 3), (2, 4), (3, 5), (6, 7), (6, 26), (7, 8), (8, 14), (10, 11), (10, 28), (11, 12), (12, 20), (14, 15), (15, 30), (16, 17), (16, 31), (17, 18), (18, 19), (19, 32), (20, 21), (21, 33), (22, 23), (22, 34), (23, 24), (24, 25), (25, 35), (26, 36), (28, 38), (30, 40), (31, 41), (32, 42), (33, 43), (34, 44), (35, 45), (36, 37), (37, 40), (38, 39), (39, 43), (41, 42), (44, 45), (47, 48), (47, 58), (48, 49), (49, 61), (51, 52), (51, 56), (52, 58), (53, 62), (53, 67), (54, 55), (54, 65), (55, 56), (60, 61), (60, 68), (62, 63), (62, 64), (62, 66), (63, 64), (65, 66), (67, 68), (71, 72), (71, 74), (72, 98), (73, 74), (73, 86), (75, 77), (75, 89), (77, 92), (80, 81), (80, 84), (81, 86), (82, 85), (82, 99), (83, 84), (83, 88), (85, 87), (87, 88), (89, 90), (90, 91), (91, 92), (98, 106), (99, 101), (101, 102), (102, 113), (106, 116), (107, 108), (107, 117), (108, 109), (109, 110), (110, 118), (113, 121), (116, 124), (117, 125), (118, 126), (121, 129), (124, 132), (125, 126), (127, 128), (127, 130), (128, 131), (129, 130), (131, 132), (133, 135), (133, 143), (135, 147), (137, 140), (137, 379), (140, 145), (141, 144), (141, 152), (142, 143), (142, 154), (144, 145), (147, 148), (148, 385), (150, 151), (150, 152), (151, 160), (153, 154), (153, 159), (155, 156), (155, 158), (156, 157), (157, 158), (159, 160), (161, 162), (161, 179), (162, 163), (163, 177), (166, 167), (166, 173), (167, 168), (168, 182), (169, 171), (169, 184), (170, 171), (170, 176), (173, 174), (174, 185), (176, 177), (179, 180), (180, 187), (181, 182), (181, 185), (183, 184), (183, 186), (186, 187), (188, 190), (188, 195), (189, 190), (189, 196), (191, 192), (191, 193), (192, 198), (193, 199), (194, 196), (194, 432), (195, 428), (197, 198), (197, 200), (199, 201), (200, 433), (201, 435), (202, 203), (202, 204), (203, 205), (204, 205), (206, 208), (206, 209), (208, 212), (209, 228), (212, 213), (213, 214), (214, 225), (215, 217), (215, 218), (217, 219), (218, 224), (219, 222), (222, 453), (224, 230), (225, 231), (228, 234), (230, 239), (231, 238), (234, 236), (236, 466), (238, 463), (239, 462), (241, 244), (241, 245), (242, 243), (242, 245), (243, 246), (244, 246), (247, 248), (247, 255), (248, 249), (249, 267), (251, 252), (251, 261), (252, 253), (253, 269), (255, 256), (256, 271), (257, 258), (257, 260), (258, 259), (259, 272), (260, 273), (261, 262), (262, 274), (263, 264), (263, 266), (264, 265), (265, 275), (266, 276), (267, 277), (269, 279), (271, 281), (272, 282), (273, 283), (274, 284), (275, 285), (276, 286), (277, 278), (278, 281), (279, 280), (280, 284), (282, 283), (285, 286), (287, 288), (287, 290), (288, 299), (290, 302), (291, 292), (291, 299), (292, 295), (294, 303), (294, 308), (295, 296), (296, 297), (297, 306), (301, 302), (301, 309), (303, 304), (303, 305), (303, 307), (304, 305), (306, 307), (308, 309), (310, 313), (310, 315), (313, 339), (314, 315), (314, 327), (316, 318), (316, 333), (318, 331), (320, 321), (320, 327), (321, 323), (323, 324), (324, 328), (325, 326), (325, 340), (326, 329), (328, 329), (330, 331), (330, 332), (332, 333), (339, 347), (340, 342), (342, 343), (343, 354), (347, 357), (348, 349), (348, 351), (349, 350), (350, 358), (351, 359), (354, 362), (357, 365), (358, 366), (359, 367), (362, 370), (365, 373), (366, 367), (368, 369), (368, 371), (369, 372), (370, 371), (372, 373), (374, 376), (374, 385), (376, 381), (379, 383), (380, 384), (380, 390), (381, 382), (382, 392), (383, 384), (388, 389), (388, 390), (389, 398), (391, 392), (391, 397), (393, 394), (393, 396), (394, 395), (395, 396), (397, 398), (399, 400), (399, 415), (400, 401), (401, 417), (403, 404), (403, 406), (404, 411), (406, 420), (407, 408), (407, 409), (408, 413), (409, 422), (411, 412), (412, 423), (413, 415), (417, 418), (418, 425), (419, 420), (419, 423), (421, 422), (421, 424), (424, 425), (426, 427), (426, 428), (427, 432), (429, 431), (429, 435), (430, 431), (430, 434), (433, 434), (436, 438), (436, 439), (437, 438), (437, 439), (440, 442), (440, 445), (442, 444), (444, 460), (445, 447), (447, 448), (448, 457), (449, 451), (449, 453), (451, 452), (452, 456), (456, 462), (457, 463), (460, 466), (467, 468), (467, 469), (468, 483), (469, 492), (470, 472), (470, 493), (472, 474), (474, 477), (476, 477), (476, 482), (482, 483), (492, 509), (493, 497), (497, 499), (499, 505), (505, 506), (506, 507), (507, 508), (508, 539), (509, 511), (510, 511), (510, 525), (512, 514), (512, 516), (514, 528), (516, 519), (518, 519), (518, 524), (524, 525), (528, 531), (531, 534), (534, 537), (537, 538), (538, 539), (552, 560), (552, 596), (555, 570), (555, 571), (558, 559), (558, 566), (559, 561), (560, 562), (561, 562), (563, 564), (563, 565), (564, 571), (565, 566), (569, 570), (569, 571), (571, 577), (576, 577), (576, 581), (578, 579), (578, 611), (579, 580), (580, 581), (594, 595), (594, 602), (595, 597), (596, 598), (597, 598), (599, 600), (599, 601), (600, 605), (601, 602), (605, 610), (609, 610), (609, 613), (611, 612), (612, 613), (618, 630), (618, 631), (620, 629), (620, 632), (626, 630), (626, 633), (628, 629), (628, 642), (631, 632), (633, 634), (634, 646), (637, 643), (637, 644), (639, 642), (639, 645), (641, 643), (641, 646), (644, 645)])
me_372_ms3d_m.attributes.new('sharp_edge', 'BOOLEAN', 'EDGE').data.foreach_set('value', [ (min(e.vertices), max(e.vertices)) in _k for e in me_372_ms3d_m.edges])
_uv = me_372_ms3d_m.uv_layers.new(name='ms3d_uv_layer')
_uv.uv.foreach_set('vector', [0.1247, 0.9112, 0.08136, 0.866, 0.1714, 0.9077, 0.08136, 0.866, 0.1237, 0.861, 0.1714, 0.9077, 0.07377, 0.9104, 0.08136, 0.866, 0.1247, 0.9112, 0.1661, 0.8708, 0.1714, 0.9077, 0.1237, 0.861, 0.1765, 0.9956, 0.1316, 0.9967, 0.1758, 0.9558, 0.1316, 0.9967, 0.1267, 0.9568, 0.1758, 0.9558, 0.3167, 0.9934, 0.2718, 0.9933, 0.3212, 0.9525, 0.2718, 0.9933, 0.2748, 0.9505, 0.3212, 0.9525, 0.1316, 0.9967, 0.06758, 0.9978, 0.1267, 0.9568, 0.06758, 0.9978, 0.06962, 0.9577, 0.1267, 0.9568, 0.06744, 0.9978, 0.009094, 0.9969, 0.06953, 0.9577, 0.009094, 0.9969, 0.005728, 0.9501, 0.06953, 0.9577, 0.2718, 0.9933, 0.2229, 0.9952, 0.2748, 0.9505, 0.2229, 0.9952, 0.2284, 0.9545, 0.2748, 0.9505, 0.2228, 0.9952, 0.1766, 0.9956, 0.2284, 0.9545, 0.1766, 0.9956, 0.1758, 0.9557, 0.2284, 0.9545, 0.1758, 0.9558, 0.1267, 0.9568, 0.172, 0.9266, 0.1267, 0.9568, 0.1239, 0.9277, 0.172, 0.9266, 0.3212, 0.9525, 0.2748, 0.9505, 0.3221, 0.9235, 0.2748, 0.9505, 0.2744, 0.9215, 0.3221, 0.9235, 0.1267, 0.9568, 0.06962, 0.9577, 0.1239, 0.9277, 0.06962, 0.9577, 0.0705, 0.9285, 0.1239, 0.9277, 0.06953, 0.9577, 0.005728, 0.9501, 0.0705, 0.9286, 0.005728, 0.9501, 0.008097, 0.9211, 0.0705, 0.9286, 0.2748, 0.9505, 0.2284, 0.9545, 0.2744, 0.9215, 0.2284, 0.9545, 0.2264, 0.9254, 0.2744, 0.9215, 0.2284, 0.9545, 0.1758, 0.9557, 0.2263, 0.9254, 0.1758, 0.9557, 0.172, 0.9266, 0.2263, 0.9254, 0.172, 0.9266, 0.1239, 0.9277, 0.1714, 0.9077, 0.1239, 0.9277, 0.124, 0.911, 0.1714, 0.9077, 0.3221, 0.9235, 0.2744, 0.9215, 0.3189, 0.908, 0.2744, 0.9215, 0.2748, 0.9063, 0.3189, 0.908, 0.1239, 0.9277, 0.0705, 0.9285, 0.124, 0.911, 0.0705, 0.9285, 0.07376, 0.9104, 0.124, 0.911, 0.0705, 0.9286, 0.008097, 0.9211, 0.0737, 0.9104, 0.008097, 0.9211, 0.006475, 0.9069, 0.0737, 0.9104, 0.2744, 0.9215, 0.2264, 0.9254, 0.2748, 0.9063, 0.2264, 0.9254, 0.2215, 0.9098, 0.2748, 0.9063, 0.2263, 0.9254, 0.172, 0.9266, 0.2215, 0.9098, 0.172, 0.9266, 0.1715, 0.9077, 0.2215, 0.9098, 0.8504, 0.9919, 0.8156, 0.9912, 0.8499, 0.9525, 0.8156, 0.9912, 0.814, 0.9532, 0.8499, 0.9525, 0.923, 0.9917, 0.8963, 0.9919, 0.9238, 0.9506, 0.8963, 0.9919, 0.8973, 0.9501, 0.9238, 0.9506, 0.9902, 0.9912, 0.9547, 0.9923, 0.9886, 0.9535, 0.9547, 0.9923, 0.9559, 0.9519, 0.9886, 0.9535, 0.9547, 0.9923, 0.923, 0.9917, 0.9559, 0.9519, 0.923, 0.9917, 0.9238, 0.9506, 0.9559, 0.9519, 0.8963, 0.9919, 0.8749, 0.9932, 0.8973, 0.9501, 0.8749, 0.9932, 0.8744, 0.9508, 0.8973, 0.9501, 0.8749, 0.9932, 0.8504, 0.9919, 0.8744, 0.9508, 0.8504, 0.9919, 0.8499, 0.9525, 0.8744, 0.9508, 0.8499, 0.9525, 0.814, 0.9532, 0.8324, 0.8703, 0.814, 0.9532, 0.8138, 0.871, 0.8324, 0.8703, 0.9238, 0.9506, 0.8973, 0.9501, 0.9292, 0.8695, 0.8973, 0.95, 0.8931, 0.869, 0.9292, 0.8695, 0.9886, 0.9535, 0.9559, 0.9519, 0.9905, 0.8695, 0.9559, 0.9519, 0.9586, 0.8701, 0.9905, 0.8695, 0.9559, 0.9519, 0.9238, 0.9506, 0.9586, 0.8701, 0.9238, 0.9506, 0.9292, 0.8695, 0.9586, 0.8701, 0.8973, 0.9501, 0.8744, 0.9508, 0.8932, 0.869, 0.8744, 0.9508, 0.8643, 0.8699, 0.8932, 0.869, 0.8744, 0.9508, 0.8499, 0.9525, 0.8643, 0.8699, 0.8499, 0.9525, 0.8324, 0.8703, 0.8643, 0.8699, 0.876, 0.7671, 0.9915, 0.7854, 0.9001, 0.7103, 0.9915, 0.7854, 0.9926, 0.7116, 0.9001, 0.7103, 0.8978, 0.8594, 0.9915, 0.7854, 0.876, 0.7671, 0.9918, 0.8591, 0.9915, 0.7854, 0.8978, 0.8594, 0.7785, 0.9064, 0.73, 0.9269, 0.7867, 0.9289, 0.7364, 0.9064, 0.73, 0.9269, 0.7785, 0.9064, 0.8065, 0.713, 0.8083, 0.7657, 0.8667, 0.7144, 0.8083, 0.7657, 0.876, 0.7671, 0.8667, 0.7144, 0.7017, 0.7601, 0.7161, 0.7089, 0.6152, 0.7078, 0.7017, 0.7601, 0.6152, 0.7078, 0.6138, 0.7816, 0.8083, 0.7657, 0.809, 0.8625, 0.876, 0.7671, 0.809, 0.8625, 0.8978, 0.8594, 0.876, 0.7671, 0.6931, 0.8645, 0.7017, 0.7601, 0.614, 0.86, 0.7017, 0.7601, 0.6138, 0.7816, 0.614, 0.86, 0.8085, 0.8635, 0.7874, 0.8637, 0.7785, 0.9064, 0.8085, 0.8635, 0.7785, 0.9064, 0.7867, 0.9289, 0.7874, 0.8637, 0.7277, 0.8635, 0.7785, 0.9064, 0.7277, 0.8635, 0.7364, 0.9064, 0.7785, 0.9064, 0.7277, 0.8635, 0.6926, 0.8634, 0.7364, 0.9064, 0.6926, 0.8634, 0.73, 0.9269, 0.7364, 0.9064, 0.6152, 0.7078, 0.7161, 0.7089, 0.6653, 0.6345, 0.7161, 0.7089, 0.7075, 0.6101, 0.6653, 0.6345, 0.7161, 0.7089, 0.8065, 0.713, 0.7075, 0.6101, 0.8065, 0.713, 0.7971, 0.6142, 0.7075, 0.6101, 0.8065, 0.713, 0.8667, 0.7144, 0.8588, 0.6317, 0.8667, 0.7144, 0.9006, 0.6156, 0.8588, 0.6317, 0.9907, 0.6133, 0.9001, 0.7103, 0.9926, 0.7116, 0.9001, 0.7103, 0.9907, 0.6133, 0.9006, 0.6156, 0.6128, 0.6094, 0.6152, 0.7078, 0.6653, 0.6345, 0.8077, 0.5709, 0.8065, 0.713, 0.8588, 0.6317, 0.6128, 0.6094, 0.6653, 0.6345, 0.6131, 0.5685, 0.6653, 0.6345, 0.6571, 0.5668, 0.6131, 0.5685, 0.7971, 0.6142, 0.8065, 0.713, 0.8077, 0.5709, 0.8588, 0.6317, 0.8564, 0.5695, 0.8077, 0.5709, 0.6653, 0.6345, 0.7075, 0.6101, 0.6571, 0.5668, 0.7075, 0.6101, 0.7033, 0.5689, 0.6571, 0.5668, 0.7075, 0.6101, 0.7971, 0.6142, 0.7033, 0.5689, 0.7971, 0.6142, 0.8077, 0.5709, 0.7033, 0.5689, 0.8588, 0.6317, 0.9006, 0.6156, 0.8564, 0.5695, 0.9006, 0.6156, 0.892, 0.5723, 0.8564, 0.5695, 0.9006, 0.6156, 0.9907, 0.6133, 0.892, 0.5723, 0.9907, 0.6133, 0.9915, 0.5723, 0.892, 0.5723, 0.6131, 0.5675, 0.6573, 0.5659, 0.6133, 0.5384, 0.6573, 0.5659, 0.6577, 0.5376, 0.6133, 0.5384, 0.8077, 0.5709, 0.8564, 0.5695, 0.8024, 0.5426, 0.8564, 0.5695, 0.8569, 0.5412, 0.8024, 0.5426, 0.6571, 0.5668, 0.7033, 0.5689, 0.6575, 0.5386, 0.7033, 0.5689, 0.7086, 0.5407, 0.6575, 0.5386, 0.7033, 0.5689, 0.8077, 0.5709, 0.7086, 0.5407, 0.8077, 0.5709, 0.8024, 0.5426, 0.7086, 0.5407, 0.8564, 0.5695, 0.892, 0.5723, 0.8569, 0.5412, 0.892, 0.5723, 0.9009, 0.544, 0.8569, 0.5412, 0.892, 0.5723, 0.9915, 0.5723, 0.9009, 0.544, 0.9915, 0.5723, 0.9903, 0.5442, 0.9009, 0.544, 0.6133, 0.5384, 0.6577, 0.5376, 0.613, 0.4698, 0.6577, 0.5376, 0.6489, 0.4707, 0.613, 0.4698, 0.8024, 0.5426, 0.8569, 0.5412, 0.789, 0.4684, 0.8569, 0.5412, 0.8779, 0.4661, 0.789, 0.4684, 0.6575, 0.5386, 0.7086, 0.5407, 0.6487, 0.4717, 0.7086, 0.5407, 0.6992, 0.4733, 0.6487, 0.4717, 0.7086, 0.5407, 0.8024, 0.5426, 0.6992, 0.4733, 0.8024, 0.5426, 0.789, 0.4684, 0.6992, 0.4733, 0.8569, 0.5412, 0.9009, 0.544, 0.8779, 0.4661, 0.9009, 0.544, 0.9265, 0.4707, 0.8779, 0.4661, 0.9009, 0.544, 0.9903, 0.5442, 0.9265, 0.4707, 0.9903, 0.5442, 0.9901, 0.4756, 0.9265, 0.4707, 0.613, 0.4698, 0.6489, 0.4707, 0.613, 0.4564, 0.6489, 0.4707, 0.6479, 0.4572, 0.613, 0.4564, 0.789, 0.4684, 0.8779, 0.4661, 0.7853, 0.455, 0.8779, 0.4661, 0.8816, 0.4527, 0.7853, 0.455, 0.6487, 0.4717, 0.6992, 0.4733, 0.6477, 0.4582, 0.6992, 0.4733, 0.7002, 0.4598, 0.6477, 0.4582, 0.6992, 0.4733, 0.789, 0.4684, 0.7002, 0.4598, 0.789, 0.4684, 0.7853, 0.455, 0.7002, 0.4598, 0.8779, 0.4661, 0.9265, 0.4707, 0.8816, 0.4527, 0.9265, 0.4707, 0.9287, 0.4572, 0.8816, 0.4527, 0.9265, 0.4707, 0.9901, 0.4756, 0.9287, 0.4572, 0.9901, 0.4756, 0.9901, 0.4622, 0.9287, 0.4572, 0.8667, 0.7144, 0.876, 0.7671, 0.9001, 0.7103, 0.9001, 0.7103, 0.9006, 0.6156, 0.8667, 0.7144, 0.3042, 0.6884, 0.2632, 0.8601, 0.3403, 0.8602, 0.124, 0.8442, 0.1569, 0.8484, 0.1611, 0.6744, 0.124, 0.8442, 0.1611, 0.6744, 0.1197, 0.6676, 0.09292, 0.8468, 0.124, 0.8442, 0.1197, 0.6676, 0.09292, 0.8468, 0.1197, 0.6676, 0.07035, 0.6726, 0.3403, 0.8602, 0.3948, 0.857, 0.3688, 0.6839, 0.3403, 0.8602, 0.3688, 0.6839, 0.3042, 0.6884, 0.05675, 0.857, 0.09292, 0.8468, 0.0308, 0.6839, 0.09292, 0.8468, 0.07035, 0.6726, 0.0308, 0.6839, 0.2304, 0.8601, 0.2632, 0.8601, 0.256, 0.6872, 0.2632, 0.8601, 0.3042, 0.6884, 0.256, 0.6872, 0.1569, 0.8484, 0.2012, 0.8602, 0.1611, 0.6744, 0.2012, 0.8602, 0.2197, 0.6874, 0.1611, 0.6744, 0.2012, 0.8602, 0.2304, 0.8601, 0.2197, 0.6874, 0.2304, 0.8601, 0.256, 0.6872, 0.2197, 0.6874, 0.1197, 0.6676, 0.1611, 0.6744, 0.1199, 0.6303, 0.1611, 0.6744, 0.1782, 0.6358, 0.1199, 0.6303, 0.07035, 0.6726, 0.1197, 0.6676, 0.07245, 0.634, 0.1197, 0.6676, 0.1199, 0.6303, 0.07245, 0.634, 0.3042, 0.6884, 0.3688, 0.6839, 0.3203, 0.6451, 0.3688, 0.6839, 0.3706, 0.6421, 0.3203, 0.6451, 0.03081, 0.6839, 0.07043, 0.6726, 0.03265, 0.6421, 0.07043, 0.6726, 0.07253, 0.634, 0.03265, 0.6421, 0.256, 0.6872, 0.3042, 0.6884, 0.2682, 0.645, 0.3042, 0.6884, 0.3203, 0.6451, 0.2682, 0.645, 0.1611, 0.6744, 0.2197, 0.6874, 0.1782, 0.6358, 0.2197, 0.6874, 0.2221, 0.6452, 0.1782, 0.6358, 0.2197, 0.6874, 0.256, 0.6872, 0.2221, 0.6452, 0.256, 0.6872, 0.2682, 0.645, 0.2221, 0.6452, 0.5929, 0.4314, 0.5648, 0.4345, 0.5804, 0.3054, 0.5648, 0.4345, 0.537, 0.3225, 0.5804, 0.3054, 0.6299, 0.4228, 0.594, 0.4167, 0.6384, 0.3303, 0.594, 0.4167, 0.5934, 0.311, 0.6384, 0.3303, 0.3916, 0.4351, 0.3629, 0.4338, 0.3836, 0.3223, 0.3916, 0.4351, 0.3836, 0.3223, 0.417, 0.3225, 0.6655, 0.4275, 0.6299, 0.4228, 0.6384, 0.3303, 0.6655, 0.4275, 0.6384, 0.3303, 0.6776, 0.328, 0.4658, 0.435, 0.3916, 0.4351, 0.4677, 0.3241, 0.3916, 0.4351, 0.417, 0.3225, 0.4677, 0.3241, 0.5648, 0.4345, 0.5261, 0.4352, 0.537, 0.3225, 0.5261, 0.4352, 0.5081, 0.3222, 0.537, 0.3225, 0.5261, 0.4352, 0.4658, 0.435, 0.5081, 0.3222, 0.4658, 0.435, 0.4677, 0.3241, 0.5081, 0.3222, 0.5804, 0.3054, 0.537, 0.3225, 0.5719, 0.03884, 0.537, 0.3225, 0.5277, 0.03962, 0.5719, 0.03884, 0.6384, 0.3303, 0.5934, 0.311, 0.6251, 0.04005, 0.5934, 0.311, 0.6006, 0.03664, 0.6251, 0.04005, 0.417, 0.3225, 0.3836, 0.3223, 0.4229, 0.04499, 0.3836, 0.3223, 0.39, 0.0462, 0.4229, 0.04499, 0.6776, 0.328, 0.6384, 0.3303, 0.6465, 0.04794, 0.6384, 0.3303, 0.6251, 0.04005, 0.6465, 0.04794, 0.4677, 0.3241, 0.417, 0.3225, 0.4575, 0.04262, 0.417, 0.3225, 0.4229, 0.04499, 0.4575, 0.04262, 0.537, 0.3225, 0.5081, 0.3222, 0.5277, 0.03962, 0.5081, 0.3222, 0.4942, 0.04205, 0.5277, 0.03962, 0.5081, 0.3222, 0.4677, 0.3241, 0.4942, 0.04205, 0.4677, 0.3241, 0.4575, 0.04262, 0.4942, 0.04205, 0.3601, 0.9536, 0.3539, 0.9775, 0.3385, 0.9501, 0.36, 0.9533, 0.4039, 0.9954, 0.3538, 0.9771, 0.3385, 0.9501, 0.3305, 0.9454, 0.3288, 0.8728, 0.3649, 0.8958, 0.3385, 0.9501, 0.3288, 0.8728, 0.3601, 0.9536, 0.3385, 0.9501, 0.3649, 0.8958, 0.4051, 0.924, 0.4039, 0.9954, 0.36, 0.9533, 0.3649, 0.8954, 0.4051, 0.924, 0.36, 0.9533, 0.4268, 0.9998, 0.4039, 0.9954, 0.4051, 0.924, 0.4352, 0.9395, 0.4268, 0.9998, 0.4051, 0.924, 0.439, 1.001, 0.4268, 0.9998, 0.4352, 0.9395, 0.4927, 0.8016, 0.4437, 0.7933, 0.4369, 0.7881, 0.4927, 0.8016, 0.4597, 0.8377, 0.4437, 0.7933, 0.5129, 0.8617, 0.4643, 0.8618, 0.4598, 0.8377, 0.4929, 0.8016, 0.5145, 0.817, 0.4598, 0.8377, 0.5129, 0.8617, 0.4598, 0.8377, 0.5145, 0.817, 0.5108, 0.8821, 0.4579, 0.8809, 0.4643, 0.8618, 0.5129, 0.8617, 0.5108, 0.8821, 0.4643, 0.8618, 0.4639, 0.9223, 0.4579, 0.8809, 0.5108, 0.8821, 0.5112, 0.9227, 0.4639, 0.9223, 0.5108, 0.8821, 0.4996, 0.9673, 0.4572, 0.9545, 0.4608, 0.9675, 0.5015, 0.9764, 0.4996, 0.9673, 0.4608, 0.9675, 0.4996, 0.9673, 0.4774, 0.9528, 0.4572, 0.9545, 0.5444, 0.9544, 0.5444, 0.9243, 0.4774, 0.9528, 0.5444, 0.9243, 0.4653, 0.922, 0.4774, 0.9528, 0.5444, 0.9544, 0.4774, 0.9528, 0.4996, 0.9673, 0.5453, 0.968, 0.5444, 0.9544, 0.4996, 0.9673, 0.5015, 0.9764, 0.5453, 0.968, 0.4996, 0.9673, 0.5453, 0.9764, 0.5453, 0.968, 0.5015, 0.9764, 0.5446, 0.9238, 0.5112, 0.9227, 0.5108, 0.8821, 0.5415, 0.8847, 0.5446, 0.9238, 0.5108, 0.8821, 0.5415, 0.8847, 0.5108, 0.8821, 0.5129, 0.8617, 0.5452, 0.861, 0.5415, 0.8847, 0.5129, 0.8617, 0.5452, 0.861, 0.5129, 0.8617, 0.5145, 0.817, 0.5522, 0.8168, 0.5452, 0.861, 0.5145, 0.817, 0.5522, 0.8168, 0.5145, 0.817, 0.4929, 0.8016, 0.568, 0.952, 0.5444, 0.9544, 0.5453, 0.968, 0.5933, 0.9583, 0.5453, 0.968, 0.5453, 0.9764, 0.568, 0.952, 0.5453, 0.968, 0.5933, 0.9583, 0.5722, 0.9253, 0.5446, 0.9238, 0.5415, 0.8847, 0.5693, 0.8862, 0.5722, 0.9253, 0.5415, 0.8847, 0.5693, 0.8862, 0.5415, 0.8847, 0.5452, 0.861, 0.568, 0.8608, 0.5693, 0.8862, 0.5452, 0.861, 0.568, 0.8608, 0.5452, 0.861, 0.5522, 0.8168, 0.5757, 0.8217, 0.568, 0.8608, 0.5522, 0.8168, 0.568, 0.8608, 0.5757, 0.8217, 0.5931, 0.8615, 0.5946, 0.825, 0.5931, 0.8615, 0.5757, 0.8217, 0.5693, 0.8862, 0.568, 0.8608, 0.5931, 0.8615, 0.5923, 0.8921, 0.5693, 0.8862, 0.5931, 0.8615, 0.5722, 0.9253, 0.5693, 0.8862, 0.5923, 0.8921, 0.5928, 0.9303, 0.5722, 0.9253, 0.5923, 0.8921, 0.5722, 0.9251, 0.5933, 0.9583, 0.5928, 0.9302, 0.568, 0.952, 0.5933, 0.9583, 0.5722, 0.9251, 0.5444, 0.9243, 0.5444, 0.9544, 0.5722, 0.9251, 0.568, 0.952, 0.5722, 0.9251, 0.5444, 0.9544, 0.1247, 0.9112, 0.1714, 0.9077, 0.08136, 0.866, 0.08136, 0.866, 0.1714, 0.9077, 0.1237, 0.861, 0.07377, 0.9104, 0.1247, 0.9112, 0.08136, 0.866, 0.1661, 0.8708, 0.1237, 0.861, 0.1714, 0.9077, 0.1765, 0.9956, 0.1758, 0.9558, 0.1316, 0.9967, 0.1316, 0.9967, 0.1758, 0.9558, 0.1267, 0.9568, 0.3167, 0.9934, 0.3212, 0.9525, 0.2718, 0.9933, 0.2718, 0.9933, 0.3212, 0.9525, 0.2748, 0.9505, 0.1316, 0.9967, 0.1267, 0.9568, 0.06758, 0.9978, 0.06758, 0.9978, 0.1267, 0.9568, 0.06962, 0.9577, 0.06744, 0.9978, 0.06953, 0.9577, 0.009094, 0.9969, 0.009094, 0.9969, 0.06953, 0.9577, 0.005728, 0.9501, 0.2718, 0.9933, 0.2748, 0.9505, 0.2229, 0.9952, 0.2229, 0.9952, 0.2748, 0.9505, 0.2284, 0.9545, 0.2228, 0.9952, 0.2284, 0.9545, 0.1766, 0.9956, 0.1766, 0.9956, 0.2284, 0.9545, 0.1758, 0.9557, 0.1758, 0.9558, 0.172, 0.9266, 0.1267, 0.9568, 0.1267, 0.9568, 0.172, 0.9266, 0.1239, 0.9277, 0.3212, 0.9525, 0.3221, 0.9235, 0.2748, 0.9505, 0.2748, 0.9505, 0.3221, 0.9235, 0.2744, 0.9215, 0.1267, 0.9568, 0.1239, 0.9277, 0.06962, 0.9577, 0.06962, 0.9577, 0.1239, 0.9277, 0.0705, 0.9285, 0.06953, 0.9577, 0.0705, 0.9286, 0.005728, 0.9501, 0.005728, 0.9501, 0.0705, 0.9286, 0.008097, 0.9211, 0.2748, 0.9505, 0.2744, 0.9215, 0.2284, 0.9545, 0.2284, 0.9545, 0.2744, 0.9215, 0.2264, 0.9254, 0.2284, 0.9545, 0.2263, 0.9254, 0.1758, 0.9557, 0.1758, 0.9557, 0.2263, 0.9254, 0.172, 0.9266, 0.172, 0.9266, 0.1714, 0.9077, 0.1239, 0.9277, 0.1239, 0.9277, 0.1714, 0.9077, 0.124, 0.911, 0.3221, 0.9235, 0.3189, 0.908, 0.2744, 0.9215, 0.2744, 0.9215, 0.3189, 0.908, 0.2748, 0.9063, 0.1239, 0.9277, 0.124, 0.911, 0.0705, 0.9285, 0.0705, 0.9285, 0.124, 0.911, 0.07376, 0.9104, 0.0705, 0.9286, 0.0737, 0.9104, 0.008097, 0.9211, 0.008097, 0.9211, 0.0737, 0.9104, 0.006475, 0.9069, 0.2744, 0.9215, 0.2748, 0.9063, 0.2264, 0.9254, 0.2264, 0.9254, 0.2748, 0.9063, 0.2215, 0.9098, 0.2263, 0.9254, 0.2215, 0.9098, 0.172, 0.9266, 0.172, 0.9266, 0.2215, 0.9098, 0.1715, 0.9077, 0.8504, 0.9919, 0.8499, 0.9525, 0.8156, 0.9912, 0.8156, 0.9912, 0.8499, 0.9525, 0.814, 0.9532, 0.923, 0.9917, 0.9238, 0.9506, 0.8963, 0.9919, 0.8963, 0.9919, 0.9238, 0.9506, 0.8973, 0.9501, 0.9902, 0.9912, 0.9886, 0.9535, 0.9547, 0.9923, 0.9547, 0.9923, 0.9886, 0.9535, 0.9559, 0.9519, 0.9547, 0.9923, 0.9559, 0.9519, 0.923, 0.9917, 0.923, 0.9917, 0.9559, 0.9519, 0.9238, 0.9506, 0.8963, 0.9919, 0.8973, 0.9501, 0.8749, 0.9932, 0.8749, 0.9932, 0.8973, 0.9501, 0.8744, 0.9508, 0.8749, 0.9932, 0.8744, 0.9508, 0.8504, 0.9919, 0.8504, 0.9919, 0.8744, 0.9508, 0.8499, 0.9525, 0.8499, 0.9525, 0.8324, 0.8703, 0.814, 0.9532, 0.814, 0.9532, 0.8324, 0.8703, 0.8138, 0.871, 0.9238, 0.9506, 0.9292, 0.8695, 0.8973, 0.9501, 0.8973, 0.95, 0.9292, 0.8695, 0.8931, 0.869, 0.9886, 0.9535, 0.9905, 0.8695, 0.9559, 0.9519, 0.9559, 0.9519, 0.9905, 0.8695, 0.9586, 0.8701, 0.9559, 0.9519, 0.9586, 0.8701, 0.9238, 0.9506, 0.9238, 0.9506, 0.9586, 0.8701, 0.9292, 0.8695, 0.8973, 0.9501, 0.8932, 0.869, 0.8744, 0.9508, 0.8744, 0.9508, 0.8932, 0.869, 0.8643, 0.8699, 0.8744, 0.9508, 0.8643, 0.8699, 0.8499, 0.9525, 0.8499, 0.9525, 0.8643, 0.8699, 0.8324, 0.8703, 0.876, 0.7671, 0.9001, 0.7103, 0.9915, 0.7854, 0.9915, 0.7854, 0.9001, 0.7103, 0.9926, 0.7116, 0.8978, 0.8594, 0.876, 0.7671, 0.9915, 0.7854, 0.9918, 0.8591, 0.8978, 0.8594, 0.9915, 0.7854, 0.7785, 0.9064, 0.7867, 0.9289, 0.73, 0.9269, 0.7364, 0.9064, 0.7785, 0.9064, 0.73, 0.9269, 0.8065, 0.713, 0.8667, 0.7144, 0.8083, 0.7657, 0.8083, 0.7657, 0.8667, 0.7144, 0.876, 0.7671, 0.7017, 0.7601, 0.6152, 0.7078, 0.7161, 0.7089, 0.7017, 0.7601, 0.6138, 0.7816, 0.6152, 0.7078, 0.8083, 0.7657, 0.876, 0.7671, 0.809, 0.8625, 0.809, 0.8625, 0.876, 0.7671, 0.8978, 0.8594, 0.6931, 0.8645, 0.614, 0.86, 0.7017, 0.7601, 0.7017, 0.7601, 0.614, 0.86, 0.6138, 0.7816, 0.8085, 0.8635, 0.7785, 0.9064, 0.7874, 0.8637, 0.8085, 0.8635, 0.7867, 0.9289, 0.7785, 0.9064, 0.7874, 0.8637, 0.7785, 0.9064, 0.7277, 0.8635, 0.7277, 0.8635, 0.7785, 0.9064, 0.7364, 0.9064, 0.7277, 0.8635, 0.7364, 0.9064, 0.6926, 0.8634, 0.6926, 0.8634, 0.7364, 0.9064, 0.73, 0.9269, 0.6152, 0.7078, 0.6653, 0.6345, 0.7161, 0.7089, 0.7161, 0.7089, 0.6653, 0.6345, 0.7075, 0.6101, 0.7161, 0.7089, 0.7075, 0.6101, 0.8065, 0.713, 0.8065, 0.713, 0.7075, 0.6101, 0.7971, 0.6142, 0.8065, 0.713, 0.8588, 0.6317, 0.8667, 0.7144, 0.8667, 0.7144, 0.8588, 0.6317, 0.9006, 0.6156, 0.9907, 0.6133, 0.9926, 0.7116, 0.9001, 0.7103, 0.9001, 0.7103, 0.9006, 0.6156, 0.9907, 0.6133, 0.6128, 0.6094, 0.6653, 0.6345, 0.6152, 0.7078, 0.8077, 0.5709, 0.8588, 0.6317, 0.8065, 0.713, 0.6128, 0.6094, 0.6131, 0.5685, 0.6653, 0.6345, 0.6653, 0.6345, 0.6131, 0.5685, 0.6571, 0.5668, 0.7971, 0.6142, 0.8077, 0.5709, 0.8065, 0.713, 0.8588, 0.6317, 0.8077, 0.5709, 0.8564, 0.5695, 0.6653, 0.6345, 0.6571, 0.5668, 0.7075, 0.6101, 0.7075, 0.6101, 0.6571, 0.5668, 0.7033, 0.5689, 0.7075, 0.6101, 0.7033, 0.5689, 0.7971, 0.6142, 0.7971, 0.6142, 0.7033, 0.5689, 0.8077, 0.5709, 0.8588, 0.6317, 0.8564, 0.5695, 0.9006, 0.6156, 0.9006, 0.6156, 0.8564, 0.5695, 0.892, 0.5723, 0.9006, 0.6156, 0.892, 0.5723, 0.9907, 0.6133, 0.9907, 0.6133, 0.892, 0.5723, 0.9915, 0.5723, 0.6131, 0.5675, 0.6133, 0.5384, 0.6573, 0.5659, 0.6573, 0.5659, 0.6133, 0.5384, 0.6577, 0.5376, 0.8077, 0.5709, 0.8024, 0.5426, 0.8564, 0.5695, 0.8564, 0.5695, 0.8024, 0.5426, 0.8569, 0.5412, 0.6571, 0.5668, 0.6575, 0.5386, 0.7033, 0.5689, 0.7033, 0.5689, 0.6575, 0.5386, 0.7086, 0.5407, 0.7033, 0.5689, 0.7086, 0.5407, 0.8077, 0.5709, 0.8077, 0.5709, 0.7086, 0.5407, 0.8024, 0.5426, 0.8564, 0.5695, 0.8569, 0.5412, 0.892, 0.5723, 0.892, 0.5723, 0.8569, 0.5412, 0.9009, 0.544, 0.892, 0.5723, 0.9009, 0.544, 0.9915, 0.5723, 0.9915, 0.5723, 0.9009, 0.544, 0.9903, 0.5442, 0.6133, 0.5384, 0.613, 0.4698, 0.6577, 0.5376, 0.6577, 0.5376, 0.613, 0.4698, 0.6489, 0.4707, 0.8024, 0.5426, 0.789, 0.4684, 0.8569, 0.5412, 0.8569, 0.5412, 0.789, 0.4684, 0.8779, 0.4661, 0.6575, 0.5386, 0.6487, 0.4717, 0.7086, 0.5407, 0.7086, 0.5407, 0.6487, 0.4717, 0.6992, 0.4733, 0.7086, 0.5407, 0.6992, 0.4733, 0.8024, 0.5426, 0.8024, 0.5426, 0.6992, 0.4733, 0.789, 0.4684, 0.8569, 0.5412, 0.8779, 0.4661, 0.9009, 0.544, 0.9009, 0.544, 0.8779, 0.4661, 0.9265, 0.4707, 0.9009, 0.544, 0.9265, 0.4707, 0.9903, 0.5442, 0.9903, 0.5442, 0.9265, 0.4707, 0.9901, 0.4756, 0.613, 0.4698, 0.613, 0.4564, 0.6489, 0.4707, 0.6489, 0.4707, 0.613, 0.4564, 0.6479, 0.4572, 0.789, 0.4684, 0.7853, 0.455, 0.8779, 0.4661, 0.8779, 0.4661, 0.7853, 0.455, 0.8816, 0.4527, 0.6487, 0.4717, 0.6477, 0.4582, 0.6992, 0.4733, 0.6992, 0.4733, 0.6477, 0.4582, 0.7002, 0.4598, 0.6992, 0.4733, 0.7002, 0.4598, 0.789, 0.4684, 0.789, 0.4684, 0.7002, 0.4598, 0.7853, 0.455, 0.8779, 0.4661, 0.8816, 0.4527, 0.9265, 0.4707, 0.9265, 0.4707, 0.8816, 0.4527, 0.9287, 0.4572, 0.9265, 0.4707, 0.9287, 0.4572, 0.9901, 0.4756, 0.9901, 0.4756, 0.9287, 0.4572, 0.9901, 0.4622, 0.8667, 0.7144, 0.9001, 0.7103, 0.876, 0.7671, 0.9001, 0.7103, 0.8667, 0.7144, 0.9006, 0.6156, 0.3042, 0.6884, 0.3403, 0.8602, 0.2632, 0.8601, 0.124, 0.8442, 0.1611, 0.6744, 0.1569, 0.8484, 0.124, 0.8442, 0.1197, 0.6676, 0.1611, 0.6744, 0.09292, 0.8468, 0.1197, 0.6676, 0.124, 0.8442, 0.09292, 0.8468, 0.07035, 0.6726, 0.1197, 0.6676, 0.3403, 0.8602, 0.3688, 0.6839, 0.3948, 0.857, 0.3403, 0.8602, 0.3042, 0.6884, 0.3688, 0.6839, 0.05675, 0.857, 0.0308, 0.6839, 0.09292, 0.8468, 0.09292, 0.8468, 0.0308, 0.6839, 0.07035, 0.6726, 0.2304, 0.8601, 0.256, 0.6872, 0.2632, 0.8601, 0.2632, 0.8601, 0.256, 0.6872, 0.3042, 0.6884, 0.1569, 0.8484, 0.1611, 0.6744, 0.2012, 0.8602, 0.2012, 0.8602, 0.1611, 0.6744, 0.2197, 0.6874, 0.2012, 0.8602, 0.2197, 0.6874, 0.2304, 0.8601, 0.2304, 0.8601, 0.2197, 0.6874, 0.256, 0.6872, 0.1197, 0.6676, 0.1199, 0.6303, 0.1611, 0.6744, 0.1611, 0.6744, 0.1199, 0.6303, 0.1782, 0.6358, 0.07035, 0.6726, 0.07245, 0.634, 0.1197, 0.6676, 0.1197, 0.6676, 0.07245, 0.634, 0.1199, 0.6303, 0.3042, 0.6884, 0.3203, 0.6451, 0.3688, 0.6839, 0.3688, 0.6839, 0.3203, 0.6451, 0.3706, 0.6421, 0.03081, 0.6839, 0.03265, 0.6421, 0.07043, 0.6726, 0.07043, 0.6726, 0.03265, 0.6421, 0.07253, 0.634, 0.256, 0.6872, 0.2682, 0.645, 0.3042, 0.6884, 0.3042, 0.6884, 0.2682, 0.645, 0.3203, 0.6451, 0.1611, 0.6744, 0.1782, 0.6358, 0.2197, 0.6874, 0.2197, 0.6874, 0.1782, 0.6358, 0.2221, 0.6452, 0.2197, 0.6874, 0.2221, 0.6452, 0.256, 0.6872, 0.256, 0.6872, 0.2221, 0.6452, 0.2682, 0.645, 0.5929, 0.4314, 0.5804, 0.3054, 0.5648, 0.4345, 0.5648, 0.4345, 0.5804, 0.3054, 0.537, 0.3225, 0.6299, 0.4228, 0.6384, 0.3303, 0.594, 0.4167, 0.594, 0.4167, 0.6384, 0.3303, 0.5934, 0.311, 0.3916, 0.4351, 0.3836, 0.3223, 0.3629, 0.4338, 0.3916, 0.4351, 0.417, 0.3225, 0.3836, 0.3223, 0.6655, 0.4275, 0.6384, 0.3303, 0.6299, 0.4228, 0.6655, 0.4275, 0.6776, 0.328, 0.6384, 0.3303, 0.4658, 0.435, 0.4677, 0.3241, 0.3916, 0.4351, 0.3916, 0.4351, 0.4677, 0.3241, 0.417, 0.3225, 0.5648, 0.4345, 0.537, 0.3225, 0.5261, 0.4352, 0.5261, 0.4352, 0.537, 0.3225, 0.5081, 0.3222, 0.5261, 0.4352, 0.5081, 0.3222, 0.4658, 0.435, 0.4658, 0.435, 0.5081, 0.3222, 0.4677, 0.3241, 0.5804, 0.3054, 0.5719, 0.03884, 0.537, 0.3225, 0.537, 0.3225, 0.5719, 0.03884, 0.5277, 0.03962, 0.6384, 0.3303, 0.6251, 0.04005, 0.5934, 0.311, 0.5934, 0.311, 0.6251, 0.04005, 0.6006, 0.03664, 0.417, 0.3225, 0.4229, 0.04499, 0.3836, 0.3223, 0.3836, 0.3223, 0.4229, 0.04499, 0.39, 0.0462, 0.6776, 0.328, 0.6465, 0.04794, 0.6384, 0.3303, 0.6384, 0.3303, 0.6465, 0.04794, 0.6251, 0.04005, 0.4677, 0.3241, 0.4575, 0.04262, 0.417, 0.3225, 0.417, 0.3225, 0.4575, 0.04262, 0.4229, 0.04499, 0.537, 0.3225, 0.5277, 0.03962, 0.5081, 0.3222, 0.5081, 0.3222, 0.5277, 0.03962, 0.4942, 0.04205, 0.5081, 0.3222, 0.4942, 0.04205, 0.4677, 0.3241, 0.4677, 0.3241, 0.4942, 0.04205, 0.4575, 0.04262, 0.3601, 0.9536, 0.3385, 0.9501, 0.3539, 0.9775, 0.36, 0.9533, 0.3538, 0.9771, 0.4039, 0.9954, 0.3385, 0.9501, 0.3288, 0.8728, 0.3305, 0.9454, 0.3649, 0.8958, 0.3288, 0.8728, 0.3385, 0.9501, 0.3601, 0.9536, 0.3649, 0.8958, 0.3385, 0.9501, 0.4051, 0.924, 0.36, 0.9533, 0.4039, 0.9954, 0.3649, 0.8954, 0.36, 0.9533, 0.4051, 0.924, 0.4268, 0.9998, 0.4051, 0.924, 0.4039, 0.9954, 0.4352, 0.9395, 0.4051, 0.924, 0.4268, 0.9998, 0.439, 1.001, 0.4352, 0.9395, 0.4268, 0.9998, 0.4927, 0.8016, 0.4369, 0.7881, 0.4437, 0.7933, 0.4927, 0.8016, 0.4437, 0.7933, 0.4597, 0.8377, 0.5129, 0.8617, 0.4598, 0.8377, 0.4643, 0.8618, 0.4929, 0.8016, 0.4598, 0.8377, 0.5145, 0.817, 0.5129, 0.8617, 0.5145, 0.817, 0.4598, 0.8377, 0.5108, 0.8821, 0.4643, 0.8618, 0.4579, 0.8809, 0.5129, 0.8617, 0.4643, 0.8618, 0.5108, 0.8821, 0.4639, 0.9223, 0.5108, 0.8821, 0.4579, 0.8809, 0.5112, 0.9227, 0.5108, 0.8821, 0.4639, 0.9223, 0.4996, 0.9673, 0.4608, 0.9675, 0.4572, 0.9545, 0.5015, 0.9764, 0.4608, 0.9675, 0.4996, 0.9673, 0.4996, 0.9673, 0.4572, 0.9545, 0.4774, 0.9528, 0.5444, 0.9544, 0.4774, 0.9528, 0.5444, 0.9243, 0.5444, 0.9243, 0.4774, 0.9528, 0.4653, 0.922, 0.5444, 0.9544, 0.4996, 0.9673, 0.4774, 0.9528, 0.5453, 0.968, 0.4996, 0.9673, 0.5444, 0.9544, 0.5015, 0.9764, 0.4996, 0.9673, 0.5453, 0.968, 0.5453, 0.9764, 0.5015, 0.9764, 0.5453, 0.968, 0.5446, 0.9238, 0.5108, 0.8821, 0.5112, 0.9227, 0.5415, 0.8847, 0.5108, 0.8821, 0.5446, 0.9238, 0.5415, 0.8847, 0.5129, 0.8617, 0.5108, 0.8821, 0.5452, 0.861, 0.5129, 0.8617, 0.5415, 0.8847, 0.5452, 0.861, 0.5145, 0.817, 0.5129, 0.8617, 0.5522, 0.8168, 0.5145, 0.817, 0.5452, 0.861, 0.5522, 0.8168, 0.4929, 0.8016, 0.5145, 0.817, 0.568, 0.952, 0.5453, 0.968, 0.5444, 0.9544, 0.5933, 0.9583, 0.5453, 0.9764, 0.5453, 0.968, 0.568, 0.952, 0.5933, 0.9583, 0.5453, 0.968, 0.5722, 0.9253, 0.5415, 0.8847, 0.5446, 0.9238, 0.5693, 0.8862, 0.5415, 0.8847, 0.5722, 0.9253, 0.5693, 0.8862, 0.5452, 0.861, 0.5415, 0.8847, 0.568, 0.8608, 0.5452, 0.861, 0.5693, 0.8862, 0.568, 0.8608, 0.5522, 0.8168, 0.5452, 0.861, 0.5757, 0.8217, 0.5522, 0.8168, 0.568, 0.8608, 0.568, 0.8608, 0.5931, 0.8615, 0.5757, 0.8217, 0.5946, 0.825, 0.5757, 0.8217, 0.5931, 0.8615, 0.5693, 0.8862, 0.5931, 0.8615, 0.568, 0.8608, 0.5923, 0.8921, 0.5931, 0.8615, 0.5693, 0.8862, 0.5722, 0.9253, 0.5923, 0.8921, 0.5693, 0.8862, 0.5928, 0.9303, 0.5923, 0.8921, 0.5722, 0.9253, 0.5722, 0.9251, 0.5928, 0.9302, 0.5933, 0.9583, 0.568, 0.952, 0.5722, 0.9251, 0.5933, 0.9583, 0.5444, 0.9243, 0.5722, 0.9251, 0.5444, 0.9544, 0.568, 0.952, 0.5444, 0.9544, 0.5722, 0.9251, 0.7038, 0.411, 0.7873, 0.4341, 0.7039, 0.4108, 0.777, 0.1453, 0.7384, 0.1694, 0.7371, 0.1412, 0.768, 0.1742, 0.7384, 0.1694, 0.777, 0.1453, 0.7229, 0.1938, 0.7384, 0.1694, 0.768, 0.1742, 0.7577, 0.1923, 0.7229, 0.1938, 0.768, 0.1742, 0.7084, 0.2959, 0.7229, 0.1938, 0.7577, 0.1923, 0.7084, 0.2959, 0.7135, 0.2933, 0.7229, 0.1938, 0.7976, 0.1442, 0.795, 0.1742, 0.777, 0.1453, 0.768, 0.1742, 0.777, 0.1453, 0.795, 0.1742, 0.7577, 0.1923, 0.768, 0.1742, 0.795, 0.1742, 0.7937, 0.1958, 0.7577, 0.1923, 0.795, 0.1742, 0.7084, 0.2959, 0.7577, 0.1923, 0.7937, 0.1958, 0.7821, 0.3212, 0.7084, 0.2959, 0.7937, 0.1958, 0.7036, 0.3291, 0.7084, 0.2959, 0.7821, 0.3212, 0.7039, 0.3899, 0.7036, 0.3291, 0.7821, 0.3212, 0.7808, 0.3834, 0.7039, 0.3899, 0.7821, 0.3212, 0.7808, 0.41, 0.7039, 0.3899, 0.7808, 0.3834, 0.7038, 0.411, 0.7039, 0.3899, 0.7808, 0.41, 0.7808, 0.41, 0.7873, 0.4341, 0.7038, 0.411, 0.8448, 0.1745, 0.795, 0.1742, 0.8448, 0.1441, 0.795, 0.1742, 0.7976, 0.1442, 0.8448, 0.1441, 0.8448, 0.1939, 0.7937, 0.1958, 0.8448, 0.1745, 0.795, 0.1742, 0.8448, 0.1745, 0.7937, 0.1958, 0.8448, 0.1939, 0.8448, 0.3252, 0.7937, 0.1958, 0.8448, 0.3252, 0.7821, 0.3212, 0.7937, 0.1958, 0.8448, 0.3252, 0.8448, 0.3993, 0.7821, 0.3212, 0.8448, 0.3993, 0.7808, 0.3834, 0.7821, 0.3212, 0.8448, 0.3993, 0.7808, 0.41, 0.7808, 0.3834, 0.8448, 0.3993, 0.8448, 0.4156, 0.7808, 0.41, 0.8448, 0.4156, 0.7873, 0.4341, 0.7808, 0.41, 0.8448, 0.4156, 0.8448, 0.443, 0.7873, 0.4341, 0.777, 0.1453, 0.7371, 0.1412, 0.7284, 0.1257, 0.767, 0.1257, 0.777, 0.1453, 0.7284, 0.1257, 0.7976, 0.1442, 0.777, 0.1453, 0.7951, 0.1257, 0.777, 0.1453, 0.767, 0.1257, 0.7951, 0.1257, 0.8448, 0.1441, 0.7976, 0.1442, 0.8448, 0.1257, 0.7976, 0.1442, 0.7951, 0.1257, 0.8448, 0.1257, 0.767, 0.1257, 0.7284, 0.1257, 0.7209, 0.1111, 0.7628, 0.1114, 0.767, 0.1257, 0.7209, 0.1111, 0.759, 0.06124, 0.7209, 0.1111, 0.7117, 0.06347, 0.759, 0.06124, 0.7628, 0.1114, 0.7209, 0.1111, 0.795, 0.111, 0.7628, 0.1114, 0.759, 0.06124, 0.795, 0.111, 0.759, 0.06124, 0.795, 0.0624, 0.7951, 0.1257, 0.767, 0.1257, 0.795, 0.111, 0.795, 0.111, 0.767, 0.1257, 0.7628, 0.1114, 0.8448, 0.1115, 0.795, 0.111, 0.8448, 0.06147, 0.795, 0.0624, 0.8448, 0.06147, 0.795, 0.111, 0.8448, 0.1257, 0.7951, 0.1257, 0.8448, 0.1115, 0.8448, 0.1115, 0.7951, 0.1257, 0.795, 0.111, 0.759, 0.06124, 0.7117, 0.06347, 0.7057, 0.02317, 0.7517, 0.02311, 0.759, 0.06124, 0.7057, 0.02317, 0.795, 0.0624, 0.759, 0.06124, 0.7889, 0.02304, 0.759, 0.06124, 0.7517, 0.02311, 0.7889, 0.02304, 0.8448, 0.06147, 0.795, 0.0624, 0.8448, 0.02322, 0.7889, 0.02304, 0.8448, 0.02322, 0.795, 0.0624, 0.9858, 0.411, 0.9857, 0.4108, 0.9023, 0.4341, 0.9126, 0.1453, 0.9525, 0.1412, 0.9512, 0.1694, 0.9216, 0.1742, 0.9126, 0.1453, 0.9512, 0.1694, 0.9667, 0.1938, 0.9216, 0.1742, 0.9512, 0.1694, 0.9319, 0.1923, 0.9216, 0.1742, 0.9667, 0.1938, 0.9812, 0.2959, 0.9319, 0.1923, 0.9667, 0.1938, 0.9812, 0.2959, 0.9667, 0.1938, 0.9761, 0.2933, 0.892, 0.1442, 0.9126, 0.1453, 0.8946, 0.1742, 0.9216, 0.1742, 0.8946, 0.1742, 0.9126, 0.1453, 0.9319, 0.1923, 0.8946, 0.1742, 0.9216, 0.1742, 0.8959, 0.1958, 0.8946, 0.1742, 0.9319, 0.1923, 0.9812, 0.2959, 0.8959, 0.1958, 0.9319, 0.1923, 0.9075, 0.3212, 0.8959, 0.1958, 0.9812, 0.2959, 0.9859, 0.3291, 0.9075, 0.3212, 0.9812, 0.2959, 0.9857, 0.3899, 0.9075, 0.3212, 0.9859, 0.3291, 0.9088, 0.3834, 0.9075, 0.3212, 0.9857, 0.3899, 0.9088, 0.41, 0.9088, 0.3834, 0.9857, 0.3899, 0.9858, 0.411, 0.9088, 0.41, 0.9857, 0.3899, 0.9088, 0.41, 0.9858, 0.411, 0.9023, 0.4341, 0.8448, 0.1745, 0.8448, 0.1441, 0.8946, 0.1742, 0.8946, 0.1742, 0.8448, 0.1441, 0.892, 0.1442, 0.8448, 0.1939, 0.8448, 0.1745, 0.8959, 0.1958, 0.8946, 0.1742, 0.8959, 0.1958, 0.8448, 0.1745, 0.8448, 0.1939, 0.8959, 0.1958, 0.8448, 0.3252, 0.8448, 0.3252, 0.8959, 0.1958, 0.9075, 0.3212, 0.8448, 0.3252, 0.9075, 0.3212, 0.8448, 0.3993, 0.8448, 0.3993, 0.9075, 0.3212, 0.9088, 0.3834, 0.8448, 0.3993, 0.9088, 0.3834, 0.9088, 0.41, 0.8448, 0.3993, 0.9088, 0.41, 0.8448, 0.4156, 0.8448, 0.4156, 0.9088, 0.41, 0.9023, 0.4341, 0.8448, 0.4156, 0.9023, 0.4341, 0.8448, 0.443, 0.9126, 0.1453, 0.9612, 0.1257, 0.9525, 0.1412, 0.9226, 0.1257, 0.9612, 0.1257, 0.9126, 0.1453, 0.892, 0.1442, 0.8945, 0.1257, 0.9126, 0.1453, 0.9126, 0.1453, 0.8945, 0.1257, 0.9226, 0.1257, 0.8448, 0.1441, 0.8448, 0.1257, 0.892, 0.1442, 0.892, 0.1442, 0.8448, 0.1257, 0.8945, 0.1257, 0.9226, 0.1257, 0.9687, 0.1111, 0.9612, 0.1257, 0.9268, 0.1114, 0.9687, 0.1111, 0.9226, 0.1257, 0.9306, 0.06124, 0.9779, 0.06347, 0.9687, 0.1111, 0.9306, 0.06124, 0.9687, 0.1111, 0.9268, 0.1114, 0.8946, 0.111, 0.9306, 0.06124, 0.9268, 0.1114, 0.8946, 0.111, 0.8946, 0.0624, 0.9306, 0.06124, 0.8945, 0.1257, 0.8946, 0.111, 0.9226, 0.1257, 0.8946, 0.111, 0.9268, 0.1114, 0.9226, 0.1257, 0.8448, 0.1115, 0.8448, 0.06147, 0.8946, 0.111, 0.8946, 0.0624, 0.8946, 0.111, 0.8448, 0.06147, 0.8448, 0.1257, 0.8448, 0.1115, 0.8945, 0.1257, 0.8448, 0.1115, 0.8946, 0.111, 0.8945, 0.1257, 0.9306, 0.06124, 0.9839, 0.02317, 0.9779, 0.06347, 0.9379, 0.02311, 0.9839, 0.02317, 0.9306, 0.06124, 0.8946, 0.0624, 0.9007, 0.02304, 0.9306, 0.06124, 0.9306, 0.06124, 0.9007, 0.02304, 0.9379, 0.02311, 0.8448, 0.06147, 0.8448, 0.02322, 0.8946, 0.0624, 0.9007, 0.02304, 0.8946, 0.0624, 0.8448, 0.02322, 0.1898, 0.2422, 0.1898, 0.1945, 0.27, 0.237, 0.2761, 0.2, 0.27, 0.237, 0.1898, 0.1945, 0.2701, 0.2704, 0.1898, 0.2705, 0.1898, 0.2422, 0.27, 0.237, 0.2701, 0.2704, 0.1898, 0.2422, 0.3188, 0.3919, 0.2773, 0.3899, 0.2701, 0.2704, 0.1898, 0.3913, 0.1898, 0.2705, 0.2701, 0.2704, 0.3188, 0.3919, 0.2773, 0.4264, 0.2773, 0.3899, 0.3188, 0.4294, 0.2773, 0.4264, 0.3188, 0.3919, 0.2984, 0.5501, 0.1898, 0.5531, 0.2773, 0.4264, 0.2773, 0.4264, 0.1898, 0.5531, 0.1898, 0.4268, 0.3254, 0.2385, 0.27, 0.237, 0.2761, 0.2, 0.3158, 0.1972, 0.3254, 0.2385, 0.2761, 0.2, 0.3265, 0.2685, 0.27, 0.237, 0.3254, 0.2385, 0.3265, 0.2685, 0.2701, 0.2704, 0.27, 0.237, 0.3188, 0.3919, 0.2701, 0.2704, 0.3265, 0.2685, 0.3471, 0.4021, 0.3188, 0.3919, 0.3265, 0.2685, 0.3479, 0.4472, 0.3188, 0.3919, 0.3471, 0.4021, 0.3188, 0.4294, 0.3188, 0.3919, 0.3479, 0.4472, 0.2984, 0.5501, 0.3188, 0.4294, 0.3479, 0.4472, 0.3477, 0.5399, 0.2984, 0.5501, 0.3479, 0.4472, 0.2984, 0.5501, 0.2371, 0.5709, 0.1898, 0.5531, 0.3478, 0.5618, 0.2371, 0.5709, 0.2984, 0.5501, 0.3477, 0.5399, 0.3478, 0.5618, 0.2984, 0.5501, 0.2445, 0.593, 0.2371, 0.5709, 0.3478, 0.5618, 0.3418, 0.2353, 0.3254, 0.2385, 0.3158, 0.1972, 0.331, 0.1999, 0.3418, 0.2353, 0.3158, 0.1972, 0.3265, 0.2685, 0.3254, 0.2385, 0.3418, 0.2353, 0.3512, 0.2704, 0.3265, 0.2685, 0.3418, 0.2353, 0.3481, 0.404, 0.3471, 0.4021, 0.3512, 0.2704, 0.3471, 0.4021, 0.3265, 0.2685, 0.3512, 0.2704, 0.3479, 0.4472, 0.3471, 0.4021, 0.3481, 0.404, 0.2761, 0.2, 0.1898, 0.1945, 0.1898, 0.1791, 0.2659, 0.1791, 0.2761, 0.2, 0.1898, 0.1791, 0.3205, 0.1791, 0.2761, 0.2, 0.2659, 0.1791, 0.3158, 0.1972, 0.2761, 0.2, 0.3205, 0.1791, 0.3339, 0.1791, 0.3158, 0.1972, 0.3205, 0.1791, 0.331, 0.1999, 0.3158, 0.1972, 0.3272, 0.1791, 0.2659, 0.1791, 0.1898, 0.1791, 0.1898, 0.09781, 0.2677, 0.09555, 0.2659, 0.1791, 0.1898, 0.09781, 0.3011, 0.09418, 0.2659, 0.1791, 0.2677, 0.09555, 0.3205, 0.1791, 0.2659, 0.1791, 0.3186, 0.1585, 0.3011, 0.09418, 0.3404, 0.09546, 0.3186, 0.1585, 0.3343, 0.1594, 0.3205, 0.1791, 0.3186, 0.1585, 0.3272, 0.1791, 0.3205, 0.1791, 0.3343, 0.1594, 0.2659, 0.1791, 0.3011, 0.09418, 0.3186, 0.1585, 0.3404, 0.09546, 0.3343, 0.1594, 0.3186, 0.1585, 0.1898, 0.4268, 0.2773, 0.3899, 0.2773, 0.4264, 0.3188, 0.4294, 0.2984, 0.5501, 0.2773, 0.4264, 0.1898, 0.3913, 0.2701, 0.2704, 0.2773, 0.3899, 0.2773, 0.3899, 0.1898, 0.4268, 0.1898, 0.3913, 0.2497, 0.01951, 0.1898, 0.09781, 0.1898, 0.01526, 0.2497, 0.01951, 0.3003, 0.03626, 0.2677, 0.09555, 0.3011, 0.09418, 0.3003, 0.03626, 0.3404, 0.09546, 0.3011, 0.09418, 0.2677, 0.09555, 0.3003, 0.03626, 0.3461, 0.04137, 0.3404, 0.09546, 0.3003, 0.03626, 0.2497, 0.01951, 0.2677, 0.09555, 0.1898, 0.09781, 0.1898, 0.2422, 0.1217, 0.237, 0.1898, 0.1945, 0.1155, 0.2, 0.1898, 0.1945, 0.1217, 0.237, 0.09874, 0.2728, 0.1898, 0.2422, 0.1898, 0.2705, 0.1217, 0.237, 0.1898, 0.2422, 0.09874, 0.2728, 0.07814, 0.3919, 0.09874, 0.2728, 0.1022, 0.3899, 0.1898, 0.3913, 0.09874, 0.2728, 0.1898, 0.2705, 0.07814, 0.3919, 0.1022, 0.3899, 0.1022, 0.4264, 0.07278, 0.4317, 0.07814, 0.3919, 0.1022, 0.4264, 0.0812, 0.5501, 0.1022, 0.4264, 0.1898, 0.5531, 0.1022, 0.4264, 0.1898, 0.4268, 0.1898, 0.5531, 0.07564, 0.2385, 0.1155, 0.2, 0.1217, 0.237, 0.0732, 0.1949, 0.1155, 0.2, 0.07564, 0.2385, 0.0584, 0.2661, 0.07564, 0.2385, 0.1217, 0.237, 0.0584, 0.2661, 0.1217, 0.237, 0.09874, 0.2728, 0.07814, 0.3919, 0.0584, 0.2661, 0.09874, 0.2728, 0.02313, 0.3927, 0.0584, 0.2661, 0.07814, 0.3919, 0.0143, 0.4401, 0.02313, 0.3927, 0.07814, 0.3919, 0.07278, 0.4317, 0.0143, 0.4401, 0.07814, 0.3919, 0.0812, 0.5501, 0.0143, 0.4401, 0.07278, 0.4317, 0.01445, 0.5328, 0.0143, 0.4401, 0.0812, 0.5501, 0.0812, 0.5501, 0.1898, 0.5531, 0.1425, 0.5709, 0.01437, 0.5547, 0.0812, 0.5501, 0.1425, 0.5709, 0.01445, 0.5328, 0.0812, 0.5501, 0.01437, 0.5547, 0.1351, 0.593, 0.01437, 0.5547, 0.1425, 0.5709, 0.0471, 0.2306, 0.0732, 0.1949, 0.07564, 0.2385, 0.04588, 0.1928, 0.0732, 0.1949, 0.0471, 0.2306, 0.0584, 0.2661, 0.0471, 0.2306, 0.07564, 0.2385, 0.03242, 0.2633, 0.0471, 0.2306, 0.0584, 0.2661, 0.02348, 0.3969, 0.03242, 0.2633, 0.02313, 0.3927, 0.02313, 0.3927, 0.03242, 0.2633, 0.0584, 0.2661, 0.0143, 0.4401, 0.02348, 0.3969, 0.02313, 0.3927, 0.1155, 0.2, 0.1898, 0.1791, 0.1898, 0.1945, 0.1137, 0.1791, 0.1898, 0.1791, 0.1155, 0.2, 0.06308, 0.1767, 0.1137, 0.1791, 0.1155, 0.2, 0.0732, 0.1949, 0.06308, 0.1767, 0.1155, 0.2, 0.03765, 0.172, 0.06308, 0.1767, 0.0732, 0.1949, 0.04588, 0.1928, 0.03765, 0.172, 0.0732, 0.1949, 0.1137, 0.1791, 0.1898, 0.09781, 0.1898, 0.1791, 0.1119, 0.09555, 0.1898, 0.09781, 0.1137, 0.1791, 0.07849, 0.09418, 0.1119, 0.09555, 0.1137, 0.1791, 0.06308, 0.1767, 0.05824, 0.1561, 0.1137, 0.1791, 0.07849, 0.09418, 0.05824, 0.1561, 0.02179, 0.08836, 0.03049, 0.1523, 0.05824, 0.1561, 0.06308, 0.1767, 0.03765, 0.172, 0.03049, 0.1523, 0.06308, 0.1767, 0.1137, 0.1791, 0.05824, 0.1561, 0.07849, 0.09418, 0.02179, 0.08836, 0.05824, 0.1561, 0.03049, 0.1523, 0.1898, 0.4268, 0.1022, 0.4264, 0.1022, 0.3899, 0.07278, 0.4317, 0.1022, 0.4264, 0.0812, 0.5501, 0.1898, 0.3913, 0.1022, 0.3899, 0.09874, 0.2728, 0.1022, 0.3899, 0.1898, 0.3913, 0.1898, 0.4268, 0.1298, 0.01951, 0.1898, 0.01526, 0.1898, 0.09781, 0.1298, 0.01951, 0.1119, 0.09555, 0.0793, 0.03626, 0.07849, 0.09418, 0.02179, 0.08836, 0.0793, 0.03626, 0.07849, 0.09418, 0.0793, 0.03626, 0.1119, 0.09555, 0.01606, 0.03427, 0.0793, 0.03626, 0.02179, 0.08836, 0.1298, 0.01951, 0.1898, 0.09781, 0.1119, 0.09555, 0.3628, 0.5522, 0.5371, 0.5522, 0.5371, 0.4229, 0.3259, 0.4346, 0.3628, 0.5522, 0.5371, 0.4229, 0.27, 0.5058, 0.3628, 0.5522, 0.3259, 0.4346, 0.3842, 0.08743, 0.3352, 0.3315, 0.5371, 0.07978, 0.5371, 0.07978, 0.3352, 0.3315, 0.5371, 0.2964, 0.5371, 0.2964, 0.3352, 0.3315, 0.5371, 0.3491, 0.3352, 0.3315, 0.5371, 0.4229, 0.5371, 0.3491, 0.3259, 0.4346, 0.5371, 0.4229, 0.3352, 0.3315, 0.3628, 0.5522, 0.3721, 0.7193, 0.5371, 0.7201, 0.5371, 0.7201, 0.5371, 0.5522, 0.3628, 0.5522, 0.3628, 0.8107, 0.5371, 0.8531, 0.5371, 0.7201, 0.3721, 0.7193, 0.3628, 0.8107, 0.5371, 0.7201, 0.3842, 0.08743, 0.5371, 0.07978, 0.5371, 0.048, 0.4156, 0.06525, 0.3842, 0.08743, 0.5371, 0.048, 0.264, 0.6843, 0.3721, 0.7193, 0.3628, 0.5522, 0.27, 0.5058, 0.264, 0.6843, 0.3628, 0.5522, 0.2286, 0.4236, 0.27, 0.5058, 0.3259, 0.4346, 0.2286, 0.4236, 0.3259, 0.4346, 0.3352, 0.3315, 0.2583, 0.3198, 0.2286, 0.4236, 0.3352, 0.3315, 0.2583, 0.3198, 0.3352, 0.3315, 0.3842, 0.08743, 0.3628, 0.8107, 0.3721, 0.7193, 0.264, 0.6843, 0.3751, 0.8742, 0.5371, 0.8888, 0.5371, 0.8531, 0.3628, 0.8107, 0.3751, 0.8742, 0.5371, 0.8531, 0.7114, 0.5522, 0.5371, 0.4229, 0.5371, 0.5522, 0.7483, 0.4346, 0.5371, 0.4229, 0.7114, 0.5522, 0.8042, 0.5058, 0.7483, 0.4346, 0.7114, 0.5522, 0.6901, 0.08743, 0.5371, 0.07978, 0.7391, 0.3315, 0.5371, 0.07978, 0.5371, 0.2964, 0.7391, 0.3315, 0.5371, 0.2964, 0.5371, 0.3491, 0.7391, 0.3315, 0.7391, 0.3315, 0.5371, 0.3491, 0.5371, 0.4229, 0.7483, 0.4346, 0.7391, 0.3315, 0.5371, 0.4229, 0.7114, 0.5522, 0.5371, 0.7201, 0.7022, 0.7193, 0.5371, 0.7201, 0.7114, 0.5522, 0.5371, 0.5522, 0.7114, 0.8107, 0.5371, 0.7201, 0.5371, 0.8531, 0.7022, 0.7193, 0.5371, 0.7201, 0.7114, 0.8107, 0.6901, 0.08743, 0.5371, 0.048, 0.5371, 0.07978, 0.6586, 0.06525, 0.5371, 0.048, 0.6901, 0.08743, 0.8102, 0.6843, 0.7114, 0.5522, 0.7022, 0.7193, 0.8042, 0.5058, 0.7114, 0.5522, 0.8102, 0.6843, 0.8457, 0.4236, 0.7483, 0.4346, 0.8042, 0.5058, 0.8457, 0.4236, 0.7391, 0.3315, 0.7483, 0.4346, 0.816, 0.3198, 0.7391, 0.3315, 0.8457, 0.4236, 0.816, 0.3198, 0.6901, 0.08743, 0.7391, 0.3315, 0.7114, 0.8107, 0.8102, 0.6843, 0.7022, 0.7193, 0.6991, 0.8742, 0.5371, 0.8531, 0.5371, 0.8888, 0.7114, 0.8107, 0.5371, 0.8531, 0.6991, 0.8742])
me_372_ms3d_m.materials.append(mat_material0)
me_372_ms3d_m.materials.append(mat_material1)
me_372_ms3d_m.use_remesh_preserve_volume = False
me_372_ms3d_m.use_remesh_preserve_attributes = False
me_372_ms3d_m.use_mirror_vertex_groups = False
me_372_ms3d_m.update()
arm_372_ms3d_a = bpy.data.armatures.new('372.ms3d.a')  # bones are not reproduced

# ---- objects
ob_372_ms3d_eo = bpy.data.objects.new('372.ms3d.eo', None)
ob_372_ms3d_ao = bpy.data.objects.new('372.ms3d.ao', arm_372_ms3d_a)
ob_372_ms3d_mo = bpy.data.objects.new('372.ms3d.mo', me_372_ms3d_m)

# ---- transforms, parenting, visibility, modifiers, constraints
ob_372_ms3d_eo.location = (0.0, 0.0, 0.0)
ob_372_ms3d_eo.rotation_euler = (1.571, 0.0, 0.0)
ob_372_ms3d_eo.empty_image_offset = (0.0, 0.0)
ob_372_ms3d_eo.lineart.crease_threshold = 0.0
ob_372_ms3d_ao.parent = ob_372_ms3d_eo
ob_372_ms3d_ao.location = (0.0, 0.0, 0.0)
ob_372_ms3d_ao.rotation_euler = (-1.571, -3.142, 2.345e-15)
ob_372_ms3d_ao.show_in_front = True
ob_372_ms3d_ao.lineart.crease_threshold = 0.0
ob_372_ms3d_mo.parent = ob_372_ms3d_eo
ob_372_ms3d_mo.location = (0.0, 0.0, 0.0)
ob_372_ms3d_mo.rotation_euler = (-1.571, -3.142, 2.345e-15)
ob_372_ms3d_mo.lineart.crease_threshold = 0.0
_m = ob_372_ms3d_mo.modifiers.new('ms3d_smoothing_groups', 'EDGE_SPLIT')
_m.use_edge_angle = False
_m = ob_372_ms3d_mo.modifiers.new('372.ms3d.a', 'ARMATURE')
_m.object = ob_372_ms3d_ao

# ---- collection membership
col_collection_1.objects.link(ob_372_ms3d_eo)
col_collection_1.objects.link(ob_372_ms3d_ao)
col_collection_1.objects.link(ob_372_ms3d_mo)

# ---- scene / render settings (as saved in the file)
scene.frame_start = 1; scene.frame_end = 300; scene.frame_set(4)
scene.render.engine = 'BLENDER_EEVEE_NEXT'
scene.render.resolution_percentage = 50
scene.render.fps = 1
scene.render.dither_intensity = 0.0
scene.cycles.use_denoising = False
scene.cycles.samples = 128
scene.cycles.sampling_pattern = 'TABULATED_SOBOL'
scene.cycles.use_adaptive_sampling = False
scene.cycles.use_light_tree = False
scene.cycles.blur_glossy = 0.0
scene.cycles.sample_clamp_indirect = 0.0
scene.view_settings.view_transform = 'Standard'
bpy.context.view_layer.update()

# ---- added for rendering (the .blend has no active camera and no usable light): camera, sun
cam_auto = bpy.data.cameras.new('AutoCamera')
cam_auto.lens = 50.0
cam_auto.sensor_width = 36.0
cam_auto.clip_end = 1000.0
ob_auto_camera = bpy.data.objects.new('AutoCamera', cam_auto)
scene.collection.objects.link(ob_auto_camera)
ob_auto_camera.location = (9.74188, -13.228, 15.0823)
ob_auto_camera.rotation_euler = (1.09748, -7.21219e-08, 0.694738)
scene.camera = ob_auto_camera
light_auto_sun = bpy.data.lights.new('AutoSun', 'SUN')
light_auto_sun.energy = 3.0
light_auto_sun.angle = 0.0523599
ob_auto_sun = bpy.data.objects.new('AutoSun', light_auto_sun)
scene.collection.objects.link(ob_auto_sun)
ob_auto_sun.rotation_euler = (0.872665, 0.174533, 0.523599)
bpy.context.view_layer.update()
